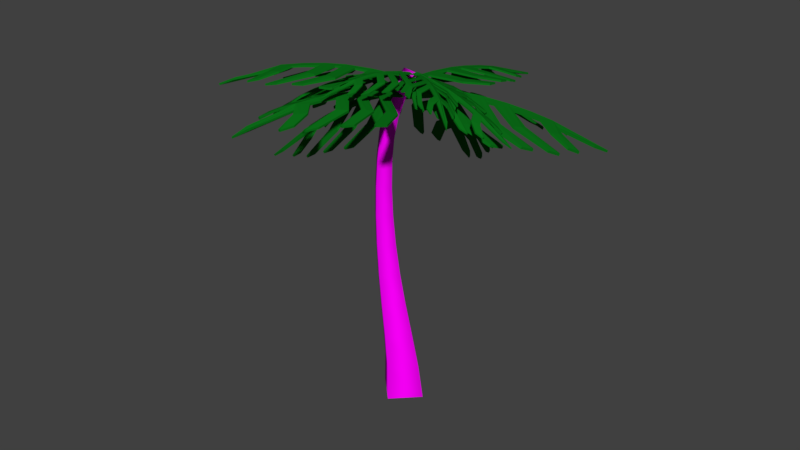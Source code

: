 # Source: Palm_Tree2.blend  (saved by Blender 2.78.0; exported with 4.5.12 LTS)
import bpy
from mathutils import Matrix  # noqa: F401  (used for matrix-valued properties, if any)

bpy.ops.wm.read_factory_settings(use_empty=True)
scene = bpy.context.scene
scene.name = 'Scene'

# ---- collections
col_collection_1 = bpy.data.collections.new('Collection 1'); scene.collection.children.link(col_collection_1)

# ---- images (referenced by path relative to the original .blend; pixels are not part of the script)
import os
ASSET_DIR = os.environ.get("B2B_ASSET_DIR", "")  # directory of the original .blend (textures are referenced by path, not embedded)
HERE = os.path.dirname(os.path.abspath(__file__))  # packed textures are extracted next to this script under _unpacked/

def load_image(name, relpath, width, height, colorspace="sRGB"):
    """Load a texture the original file referenced (path relative to the .blend, or extracted next to this script)."""
    p = next((c for c in (os.path.join(HERE, relpath), os.path.join(ASSET_DIR, relpath)) if relpath and os.path.exists(c)), "")
    if p:
        img = bpy.data.images.load(p, check_existing=True)
        img.name = name
    else:  # same state as the original file: an image datablock whose file is absent (Cycles renders it pink)
        img = bpy.data.images.new(name, width, height)
        img.source = "FILE"
        img.filepath = "//" + (relpath or name)
    img.colorspace_settings.name = colorspace
    return img
img_msyop1k_jpg = load_image('msyOp1k.jpg', 'msyOp1k.jpg', 1024, 1024, 'sRGB')

# ---- materials (node trees are filled in below, after node groups)
mat_fronds = bpy.data.materials.new('Fronds')
mat_fronds.alpha_threshold = 0.0
mat_fronds.roughness = 0.5
mat_palm_wood = bpy.data.materials.new('Palm wood')
mat_palm_wood.alpha_threshold = 0.0
mat_palm_wood.roughness = 0.5

# ---- material node trees
mat_fronds.use_nodes = True; mat_fronds.node_tree.nodes.clear()
_N = mat_fronds.node_tree.nodes; _L = mat_fronds.node_tree.links
n0 = _N.new('ShaderNodeOutputMaterial'); n0.name = 'Material Output'; n0.location = (300, 300)
n1 = _N.new('ShaderNodeBsdfDiffuse'); n1.name = 'Diffuse BSDF'; n1.location = (10, 300)
n1.inputs[0].default_value = (0.00354, 0.1523, 0.009197, 1.0)
_L.new(n1.outputs[0], n0.inputs[0])
n0.is_active_output = True
mat_palm_wood.use_nodes = True; mat_palm_wood.node_tree.nodes.clear()
_N = mat_palm_wood.node_tree.nodes; _L = mat_palm_wood.node_tree.links
n0 = _N.new('ShaderNodeOutputMaterial'); n0.name = 'Material Output'; n0.location = (300, 300)
n1 = _N.new('ShaderNodeBsdfDiffuse'); n1.name = 'Diffuse BSDF'; n1.location = (10, 300)
n2 = _N.new('ShaderNodeTexImage'); n2.name = 'Image Texture'; n2.location = (-180, 300)
n2.width = 140
n2.image = img_msyop1k_jpg
_L.new(n1.outputs[0], n0.inputs[0])
_L.new(n2.outputs[0], n1.inputs[0])
n0.is_active_output = True

# ---- world
world_world = bpy.data.worlds.new('World'); scene.world = world_world
world_world.color = (0.05088, 0.05088, 0.05088)
world_world.use_sun_shadow = False
world_world.sun_shadow_jitter_overblur = 0.0
world_world.cycles.sampling_method = 'MANUAL'

# ---- meshes
me_cube_019 = bpy.data.meshes.new('Cube.019')
me_cube_019.from_pydata([(-1.933, -1.603, -0.5323), (-3.375, -2.274, -0.9415), (-3.447, -1.283, -0.5551), (-5.124, -1.747, -1.12), (-4.861, -0.9157, -0.6752), (-6.812, -1.123, -1.422), (-7.07, -0.4682, -0.947), (-7.983, -0.7399, -1.395), (-2.103, -0.2066, -0.1134), (-0.4407, -0.2066, -0.07172), (0.7834, -0.2066, -0.07172), (-3.371, -0.2066, -0.2143), (-5.233, -0.2066, -0.4673), (-1.268, -1.853, -0.5557), (-2.702, -2.524, -0.8923), (-2.774, -1.533, -0.5455), (-4.441, -1.997, -1.027), (-4.18, -1.166, -0.6274), (-6.12, -1.373, -1.283), (-5.907, -0.2066, -0.5885), (-6.375, -0.7181, -0.8512), (-7.284, -0.9898, -1.236), (-9.086, -0.1054, -1.363), (-7.972, -0.8648, -1.388), (-6.801, -0.5931, -0.9031), (-3.78, -0.08166, -0.2161), (-4.597, -1.041, -0.6499), (-6.802, -1.248, -1.412), (-6.33, -0.08166, -0.6293), (-3.188, -1.408, -0.5484), (-5.113, -1.872, -1.114), (-2.503, -0.08166, -0.09555), (-1.68, -1.728, -0.5378), (-0.8291, -0.08166, -0.02915), (-3.365, -2.399, -0.9397), (-2.772, 0.04329, -0.07175), (-1.101, 0.04329, 0.0116), (0.645, 0.04329, 0.01594), (-4.048, 0.04329, -0.2046), (-5.377, 0.04329, -0.4044), (-1.933, 1.69, -0.5323), (-3.375, 2.361, -0.9415), (-3.447, 1.37, -0.5551), (-5.124, 1.833, -1.12), (-4.861, 1.002, -0.6752), (-6.812, 1.21, -1.422), (-6.598, 0.04329, -0.6415), (-7.07, 0.5547, -0.947), (-7.983, 0.8264, -1.395), (-9.946, 0.04329, -1.542), (-2.103, 0.2932, -0.1134), (-0.4407, 0.2932, -0.07172), (0.7834, 0.2932, -0.07172), (-3.371, 0.2932, -0.2143), (-5.233, 0.2932, -0.4673), (-1.268, 1.939, -0.5557), (-2.702, 2.611, -0.8923), (-2.774, 1.62, -0.5455), (-4.441, 2.083, -1.027), (-4.18, 1.252, -0.6274), (-6.12, 1.46, -1.283), (-5.907, 0.2932, -0.5885), (-6.375, 0.8046, -0.8512), (-7.284, 1.076, -1.236), (-9.086, 0.192, -1.363), (-7.972, 0.9514, -1.388), (-6.801, 0.6797, -0.9031), (-3.78, 0.1682, -0.2161), (-4.597, 1.127, -0.6499), (-6.802, 1.335, -1.412), (-6.33, 0.1682, -0.6293), (-3.188, 1.495, -0.5484), (-5.113, 1.958, -1.114), (-2.503, 0.1682, -0.09555), (-1.68, 1.814, -0.5378), (-0.8291, 0.1682, -0.02915), (-3.365, 2.486, -0.9397), (-1.069, 0.04329, -0.0837), (0.677, 0.04329, -0.07936), (-2.74, 0.04329, -0.1671), (-4.016, 0.04329, -0.2999), (-5.345, 0.04329, -0.4997), (-1.901, -1.603, -0.6276), (-3.343, -2.274, -1.037), (-3.415, -1.283, -0.6504), (-5.092, -1.747, -1.215), (-4.829, -0.9157, -0.7705), (-6.78, -1.123, -1.517), (-6.566, 0.04329, -0.7368), (-7.038, -0.4682, -1.042), (-7.951, -0.7399, -1.49), (-9.914, 0.04329, -1.637), (-0.4087, -0.2066, -0.167), (0.8154, -0.2066, -0.167), (-2.071, -0.2066, -0.2087), (-3.339, -0.2066, -0.3096), (-5.201, -0.2066, -0.5626), (-1.236, -1.853, -0.651), (-2.67, -2.524, -0.9876), (-2.742, -1.533, -0.6408), (-4.409, -1.997, -1.122), (-4.148, -1.166, -0.7227), (-6.088, -1.373, -1.378), (-5.874, -0.2066, -0.6838), (-6.343, -0.7181, -0.9465), (-7.252, -0.9898, -1.331), (-9.054, -0.1054, -1.458), (-5.081, -1.872, -1.209), (-3.156, -1.408, -0.6438), (-0.797, -0.08166, -0.1245), (-4.565, -1.041, -0.7452), (-3.748, -0.08166, -0.3114), (-2.471, -0.08166, -0.1909), (-6.77, -1.248, -1.507), (-6.298, -0.08166, -0.7246), (-6.768, -0.5931, -0.9984), (-1.648, -1.728, -0.6331), (-7.94, -0.8648, -1.484), (-3.333, -2.399, -1.035), (-1.901, 1.69, -0.6276), (-3.343, 2.361, -1.037), (-3.415, 1.37, -0.6504), (-5.092, 1.833, -1.215), (-4.829, 1.002, -0.7705), (-6.78, 1.21, -1.517), (-7.038, 0.5547, -1.042), (-7.951, 0.8264, -1.49), (-0.4087, 0.2932, -0.167), (0.8154, 0.2932, -0.167), (-2.071, 0.2932, -0.2087), (-3.339, 0.2932, -0.3096), (-5.201, 0.2932, -0.5626), (-1.236, 1.939, -0.651), (-2.67, 2.611, -0.9876), (-2.742, 1.62, -0.6408), (-4.409, 2.083, -1.122), (-4.148, 1.252, -0.7227), (-6.088, 1.46, -1.378), (-5.874, 0.2932, -0.6838), (-6.343, 0.8046, -0.9465), (-7.252, 1.076, -1.331), (-9.054, 0.192, -1.458), (-5.081, 1.958, -1.209), (-3.156, 1.495, -0.6438), (-0.797, 0.1682, -0.1245), (-4.565, 1.127, -0.7452), (-3.748, 0.1682, -0.3114), (-2.471, 0.1682, -0.1909), (-6.77, 1.335, -1.507), (-6.298, 0.1682, -0.7246), (-6.768, 0.6797, -0.9984), (-1.648, 1.814, -0.6331), (-7.94, 0.9514, -1.484), (-3.333, 2.486, -1.035)], [], [(2, 29, 30, 3), (36, 33, 9, 10, 37), (38, 25, 26, 4), (36, 33, 9, 8, 31, 35), (4, 26, 27, 5), (35, 31, 8, 11, 25, 38), (39, 12, 19, 28, 46), (38, 25, 11, 12, 39), (46, 28, 24, 6), (36, 33, 32, 0), (6, 24, 23, 7), (0, 32, 34, 1), (46, 28, 19, 22, 49), (35, 31, 29, 2), (24, 20, 21, 23), (25, 11, 17, 26), (26, 17, 18, 27), (28, 19, 20, 24), (31, 8, 15, 29), (29, 15, 16, 30), (33, 9, 13, 32), (32, 13, 14, 34), (42, 43, 72, 71), (36, 37, 52, 51, 75), (38, 44, 68, 67), (36, 35, 73, 50, 51, 75), (44, 45, 69, 68), (35, 38, 67, 53, 50, 73), (39, 46, 70, 61, 54), (38, 39, 54, 53, 67), (46, 47, 66, 70), (36, 40, 74, 75), (47, 48, 65, 66), (40, 41, 76, 74), (46, 49, 64, 61, 70), (35, 42, 71, 73), (66, 65, 63, 62), (67, 68, 59, 53), (68, 69, 60, 59), (70, 66, 62, 61), (73, 71, 57, 50), (71, 72, 58, 57), (75, 74, 55, 51), (74, 76, 56, 55), (84, 85, 107, 108), (77, 78, 93, 92, 109), (80, 86, 110, 111), (77, 79, 112, 94, 92, 109), (86, 87, 113, 110), (79, 80, 111, 95, 94, 112), (81, 88, 114, 103, 96), (80, 81, 96, 95, 111), (88, 89, 115, 114), (77, 82, 116, 109), (89, 90, 117, 115), (82, 83, 118, 116), (88, 91, 106, 103, 114), (79, 84, 108, 112), (115, 117, 105, 104), (111, 110, 101, 95), (110, 113, 102, 101), (114, 115, 104, 103), (112, 108, 99, 94), (108, 107, 100, 99), (109, 116, 97, 92), (116, 118, 98, 97), (121, 143, 142, 122), (77, 144, 127, 128, 78), (80, 146, 145, 123), (77, 144, 127, 129, 147, 79), (123, 145, 148, 124), (79, 147, 129, 130, 146, 80), (81, 131, 138, 149, 88), (80, 146, 130, 131, 81), (88, 149, 150, 125), (77, 144, 151, 119), (125, 150, 152, 126), (119, 151, 153, 120), (88, 149, 138, 141, 91), (79, 147, 143, 121), (150, 139, 140, 152), (146, 130, 136, 145), (145, 136, 137, 148), (149, 138, 139, 150), (147, 129, 134, 143), (143, 134, 135, 142), (144, 127, 132, 151), (151, 132, 133, 153), (51, 55, 132, 127), (18, 17, 101, 102), (55, 56, 133, 132), (19, 12, 96, 103), (50, 57, 134, 129), (20, 19, 103, 104), (57, 58, 135, 134), (21, 20, 104, 105), (69, 45, 124, 148), (53, 59, 136, 130), (22, 19, 103, 106), (59, 60, 137, 136), (3, 30, 107, 85), (30, 16, 100, 107), (54, 61, 138, 131), (61, 62, 139, 138), (37, 10, 93, 78), (36, 0, 82, 77), (62, 63, 140, 139), (0, 1, 83, 82), (61, 64, 141, 138), (35, 2, 84, 79), (72, 43, 122, 142), (58, 72, 142, 135), (2, 3, 85, 84), (1, 34, 118, 83), (38, 4, 86, 80), (52, 37, 78, 128), (27, 18, 102, 113), (4, 5, 87, 86), (40, 36, 77, 119), (46, 6, 89, 88), (41, 40, 119, 120), (6, 7, 90, 89), (76, 41, 120, 153), (42, 35, 79, 121), (60, 69, 148, 137), (43, 42, 121, 122), (23, 21, 105, 117), (10, 9, 92, 93), (44, 38, 80, 123), (34, 14, 98, 118), (8, 9, 92, 94), (45, 44, 123, 124), (49, 22, 106, 91), (11, 8, 94, 95), (47, 46, 88, 125), (7, 23, 117, 90), (12, 11, 95, 96), (48, 47, 125, 126), (13, 9, 92, 97), (63, 65, 152, 140), (51, 52, 128, 127), (14, 13, 97, 98), (56, 76, 153, 133), (51, 50, 129, 127), (15, 8, 94, 99), (64, 49, 91, 141), (50, 53, 130, 129), (16, 15, 99, 100), (65, 48, 126, 152), (53, 54, 131, 130), (5, 27, 113, 87), (17, 11, 95, 101)])
me_cube_019.materials.append(mat_fronds)
me_cube_019.use_remesh_preserve_volume = False
me_cube_019.use_remesh_preserve_attributes = False
me_cube_019.use_mirror_vertex_groups = False
me_cube_019.update()
me_cube_018 = bpy.data.meshes.new('Cube.018')
me_cube_018.from_pydata([(-1.933, -1.603, -0.5323), (-3.375, -2.274, -0.9415), (-3.447, -1.283, -0.5551), (-5.124, -1.747, -1.12), (-4.861, -0.9157, -0.6752), (-6.812, -1.123, -1.422), (-7.07, -0.4682, -0.947), (-7.983, -0.7399, -1.395), (-2.103, -0.2066, -0.1134), (-0.4407, -0.2066, -0.07172), (0.7834, -0.2066, -0.07172), (-3.371, -0.2066, -0.2143), (-5.233, -0.2066, -0.4673), (-1.268, -1.853, -0.5557), (-2.702, -2.524, -0.8923), (-2.774, -1.533, -0.5455), (-4.441, -1.997, -1.027), (-4.18, -1.166, -0.6274), (-6.12, -1.373, -1.283), (-5.907, -0.2066, -0.5885), (-6.375, -0.7181, -0.8512), (-7.284, -0.9898, -1.236), (-9.086, -0.1054, -1.363), (-7.972, -0.8648, -1.388), (-6.801, -0.5931, -0.9031), (-3.78, -0.08166, -0.2161), (-4.597, -1.041, -0.6499), (-6.802, -1.248, -1.412), (-6.33, -0.08166, -0.6293), (-3.188, -1.408, -0.5484), (-5.113, -1.872, -1.114), (-2.503, -0.08166, -0.09555), (-1.68, -1.728, -0.5378), (-0.8291, -0.08166, -0.02915), (-3.365, -2.399, -0.9397), (-2.772, 0.04329, -0.07175), (-1.101, 0.04329, 0.0116), (0.645, 0.04329, 0.01594), (-4.048, 0.04329, -0.2046), (-5.377, 0.04329, -0.4044), (-1.933, 1.69, -0.5323), (-3.375, 2.361, -0.9415), (-3.447, 1.37, -0.5551), (-5.124, 1.833, -1.12), (-4.861, 1.002, -0.6752), (-6.812, 1.21, -1.422), (-6.598, 0.04329, -0.6415), (-7.07, 0.5547, -0.947), (-7.983, 0.8264, -1.395), (-9.946, 0.04329, -1.542), (-2.103, 0.2932, -0.1134), (-0.4407, 0.2932, -0.07172), (0.7834, 0.2932, -0.07172), (-3.371, 0.2932, -0.2143), (-5.233, 0.2932, -0.4673), (-1.268, 1.939, -0.5557), (-2.702, 2.611, -0.8923), (-2.774, 1.62, -0.5455), (-4.441, 2.083, -1.027), (-4.18, 1.252, -0.6274), (-6.12, 1.46, -1.283), (-5.907, 0.2932, -0.5885), (-6.375, 0.8046, -0.8512), (-7.284, 1.076, -1.236), (-9.086, 0.192, -1.363), (-7.972, 0.9514, -1.388), (-6.801, 0.6797, -0.9031), (-3.78, 0.1682, -0.2161), (-4.597, 1.127, -0.6499), (-6.802, 1.335, -1.412), (-6.33, 0.1682, -0.6293), (-3.188, 1.495, -0.5484), (-5.113, 1.958, -1.114), (-2.503, 0.1682, -0.09555), (-1.68, 1.814, -0.5378), (-0.8291, 0.1682, -0.02915), (-3.365, 2.486, -0.9397), (-1.069, 0.04329, -0.0837), (0.677, 0.04329, -0.07936), (-2.74, 0.04329, -0.1671), (-4.016, 0.04329, -0.2999), (-5.345, 0.04329, -0.4997), (-1.901, -1.603, -0.6276), (-3.343, -2.274, -1.037), (-3.415, -1.283, -0.6504), (-5.092, -1.747, -1.215), (-4.829, -0.9157, -0.7705), (-6.78, -1.123, -1.517), (-6.566, 0.04329, -0.7368), (-7.038, -0.4682, -1.042), (-7.951, -0.7399, -1.49), (-9.914, 0.04329, -1.637), (-0.4087, -0.2066, -0.167), (0.8154, -0.2066, -0.167), (-2.071, -0.2066, -0.2087), (-3.339, -0.2066, -0.3096), (-5.201, -0.2066, -0.5626), (-1.236, -1.853, -0.651), (-2.67, -2.524, -0.9876), (-2.742, -1.533, -0.6408), (-4.409, -1.997, -1.122), (-4.148, -1.166, -0.7227), (-6.088, -1.373, -1.378), (-5.874, -0.2066, -0.6838), (-6.343, -0.7181, -0.9465), (-7.252, -0.9898, -1.331), (-9.054, -0.1054, -1.458), (-5.081, -1.872, -1.209), (-3.156, -1.408, -0.6438), (-0.797, -0.08166, -0.1245), (-4.565, -1.041, -0.7452), (-3.748, -0.08166, -0.3114), (-2.471, -0.08166, -0.1909), (-6.77, -1.248, -1.507), (-6.298, -0.08166, -0.7246), (-6.768, -0.5931, -0.9984), (-1.648, -1.728, -0.6331), (-7.94, -0.8648, -1.484), (-3.333, -2.399, -1.035), (-1.901, 1.69, -0.6276), (-3.343, 2.361, -1.037), (-3.415, 1.37, -0.6504), (-5.092, 1.833, -1.215), (-4.829, 1.002, -0.7705), (-6.78, 1.21, -1.517), (-7.038, 0.5547, -1.042), (-7.951, 0.8264, -1.49), (-0.4087, 0.2932, -0.167), (0.8154, 0.2932, -0.167), (-2.071, 0.2932, -0.2087), (-3.339, 0.2932, -0.3096), (-5.201, 0.2932, -0.5626), (-1.236, 1.939, -0.651), (-2.67, 2.611, -0.9876), (-2.742, 1.62, -0.6408), (-4.409, 2.083, -1.122), (-4.148, 1.252, -0.7227), (-6.088, 1.46, -1.378), (-5.874, 0.2932, -0.6838), (-6.343, 0.8046, -0.9465), (-7.252, 1.076, -1.331), (-9.054, 0.192, -1.458), (-5.081, 1.958, -1.209), (-3.156, 1.495, -0.6438), (-0.797, 0.1682, -0.1245), (-4.565, 1.127, -0.7452), (-3.748, 0.1682, -0.3114), (-2.471, 0.1682, -0.1909), (-6.77, 1.335, -1.507), (-6.298, 0.1682, -0.7246), (-6.768, 0.6797, -0.9984), (-1.648, 1.814, -0.6331), (-7.94, 0.9514, -1.484), (-3.333, 2.486, -1.035)], [], [(2, 29, 30, 3), (36, 33, 9, 10, 37), (38, 25, 26, 4), (36, 33, 9, 8, 31, 35), (4, 26, 27, 5), (35, 31, 8, 11, 25, 38), (39, 12, 19, 28, 46), (38, 25, 11, 12, 39), (46, 28, 24, 6), (36, 33, 32, 0), (6, 24, 23, 7), (0, 32, 34, 1), (46, 28, 19, 22, 49), (35, 31, 29, 2), (24, 20, 21, 23), (25, 11, 17, 26), (26, 17, 18, 27), (28, 19, 20, 24), (31, 8, 15, 29), (29, 15, 16, 30), (33, 9, 13, 32), (32, 13, 14, 34), (42, 43, 72, 71), (36, 37, 52, 51, 75), (38, 44, 68, 67), (36, 35, 73, 50, 51, 75), (44, 45, 69, 68), (35, 38, 67, 53, 50, 73), (39, 46, 70, 61, 54), (38, 39, 54, 53, 67), (46, 47, 66, 70), (36, 40, 74, 75), (47, 48, 65, 66), (40, 41, 76, 74), (46, 49, 64, 61, 70), (35, 42, 71, 73), (66, 65, 63, 62), (67, 68, 59, 53), (68, 69, 60, 59), (70, 66, 62, 61), (73, 71, 57, 50), (71, 72, 58, 57), (75, 74, 55, 51), (74, 76, 56, 55), (84, 85, 107, 108), (77, 78, 93, 92, 109), (80, 86, 110, 111), (77, 79, 112, 94, 92, 109), (86, 87, 113, 110), (79, 80, 111, 95, 94, 112), (81, 88, 114, 103, 96), (80, 81, 96, 95, 111), (88, 89, 115, 114), (77, 82, 116, 109), (89, 90, 117, 115), (82, 83, 118, 116), (88, 91, 106, 103, 114), (79, 84, 108, 112), (115, 117, 105, 104), (111, 110, 101, 95), (110, 113, 102, 101), (114, 115, 104, 103), (112, 108, 99, 94), (108, 107, 100, 99), (109, 116, 97, 92), (116, 118, 98, 97), (121, 143, 142, 122), (77, 144, 127, 128, 78), (80, 146, 145, 123), (77, 144, 127, 129, 147, 79), (123, 145, 148, 124), (79, 147, 129, 130, 146, 80), (81, 131, 138, 149, 88), (80, 146, 130, 131, 81), (88, 149, 150, 125), (77, 144, 151, 119), (125, 150, 152, 126), (119, 151, 153, 120), (88, 149, 138, 141, 91), (79, 147, 143, 121), (150, 139, 140, 152), (146, 130, 136, 145), (145, 136, 137, 148), (149, 138, 139, 150), (147, 129, 134, 143), (143, 134, 135, 142), (144, 127, 132, 151), (151, 132, 133, 153), (51, 55, 132, 127), (18, 17, 101, 102), (55, 56, 133, 132), (19, 12, 96, 103), (50, 57, 134, 129), (20, 19, 103, 104), (57, 58, 135, 134), (21, 20, 104, 105), (69, 45, 124, 148), (53, 59, 136, 130), (22, 19, 103, 106), (59, 60, 137, 136), (3, 30, 107, 85), (30, 16, 100, 107), (54, 61, 138, 131), (61, 62, 139, 138), (37, 10, 93, 78), (36, 0, 82, 77), (62, 63, 140, 139), (0, 1, 83, 82), (61, 64, 141, 138), (35, 2, 84, 79), (72, 43, 122, 142), (58, 72, 142, 135), (2, 3, 85, 84), (1, 34, 118, 83), (38, 4, 86, 80), (52, 37, 78, 128), (27, 18, 102, 113), (4, 5, 87, 86), (40, 36, 77, 119), (46, 6, 89, 88), (41, 40, 119, 120), (6, 7, 90, 89), (76, 41, 120, 153), (42, 35, 79, 121), (60, 69, 148, 137), (43, 42, 121, 122), (23, 21, 105, 117), (10, 9, 92, 93), (44, 38, 80, 123), (34, 14, 98, 118), (8, 9, 92, 94), (45, 44, 123, 124), (49, 22, 106, 91), (11, 8, 94, 95), (47, 46, 88, 125), (7, 23, 117, 90), (12, 11, 95, 96), (48, 47, 125, 126), (13, 9, 92, 97), (63, 65, 152, 140), (51, 52, 128, 127), (14, 13, 97, 98), (56, 76, 153, 133), (51, 50, 129, 127), (15, 8, 94, 99), (64, 49, 91, 141), (50, 53, 130, 129), (16, 15, 99, 100), (65, 48, 126, 152), (53, 54, 131, 130), (5, 27, 113, 87), (17, 11, 95, 101)])
me_cube_018.materials.append(mat_fronds)
me_cube_018.use_remesh_preserve_volume = False
me_cube_018.use_remesh_preserve_attributes = False
me_cube_018.use_mirror_vertex_groups = False
me_cube_018.update()
me_cube_017 = bpy.data.meshes.new('Cube.017')
me_cube_017.from_pydata([(-1.933, -1.603, -0.5323), (-3.398, -2.274, -0.9645), (-3.461, -1.283, -0.5698), (-5.269, -1.756, -1.198), (-4.951, -0.9196, -0.7311), (-7.157, -1.144, -1.607), (-7.422, -0.49, -1.133), (-8.496, -0.7606, -1.725), (-2.103, -0.2066, -0.1134), (-0.4407, -0.2066, -0.07172), (0.7834, -0.2066, -0.07172), (-3.375, -0.2064, -0.2191), (-5.334, -0.2114, -0.5283), (-1.268, -1.853, -0.5557), (-2.709, -2.524, -0.899), (-2.776, -1.533, -0.5479), (-4.526, -2.0, -1.08), (-4.224, -1.166, -0.6632), (-6.377, -1.39, -1.413), (-6.08, -0.2174, -0.6797), (-6.633, -0.7351, -0.9819), (-7.697, -1.013, -1.468), (-9.747, -0.1128, -1.89), (-8.49, -0.8857, -1.722), (-7.116, -0.6134, -1.066), (-3.792, -0.08122, -0.2289), (-4.667, -1.043, -0.6978), (-7.15, -1.27, -1.599), (-6.552, -0.09624, -0.7431), (-3.197, -1.408, -0.5573), (-5.261, -1.881, -1.193), (-2.503, -0.08166, -0.09555), (-1.68, -1.728, -0.5378), (-0.8291, -0.08166, -0.02915), (-3.389, -2.399, -0.9633), (-2.772, 0.04329, -0.07175), (-1.101, 0.04329, 0.0116), (0.645, 0.04329, 0.01594), (-4.067, 0.04393, -0.2241), (-5.483, 0.03809, -0.468), (-1.933, 1.69, -0.5323), (-3.375, 2.361, -0.9419), (-3.449, 1.37, -0.5576), (-5.189, 1.831, -1.161), (-4.918, 1.001, -0.7152), (-7.053, 1.194, -1.545), (-6.853, 0.02652, -0.7712), (-7.38, 0.5348, -1.108), (-8.406, 0.8073, -1.656), (-10.71, 0.06928, -2.33), (-2.103, 0.2932, -0.1134), (-0.4407, 0.2932, -0.07172), (0.7834, 0.2932, -0.07172), (-3.374, 0.2933, -0.2175), (-5.324, 0.2891, -0.5239), (-1.268, 1.939, -0.5557), (-2.702, 2.611, -0.8923), (-2.774, 1.62, -0.5455), (-4.466, 2.083, -1.049), (-4.199, 1.253, -0.6469), (-6.278, 1.449, -1.362), (-6.067, 0.2832, -0.6734), (-6.582, 0.7908, -0.9551), (-7.599, 1.057, -1.404), (-9.728, 0.1842, -1.872), (-8.387, 0.9323, -1.643), (-7.067, 0.662, -1.038), (-3.791, 0.1686, -0.2275), (-4.637, 1.127, -0.6816), (-7.036, 1.32, -1.532), (-6.545, 0.1541, -0.7392), (-3.188, 1.495, -0.5487), (-5.175, 1.956, -1.154), (-2.503, 0.1682, -0.09555), (-1.68, 1.814, -0.5378), (-0.8291, 0.1682, -0.02915), (-3.365, 2.486, -0.9399), (-1.069, 0.04329, -0.0837), (0.677, 0.04329, -0.07937), (-2.74, 0.04329, -0.1671), (-4.035, 0.04392, -0.3197), (-5.452, 0.03792, -0.5629), (-1.901, -1.603, -0.6276), (-3.367, -2.274, -1.06), (-3.429, -1.283, -0.6653), (-5.236, -1.756, -1.292), (-4.919, -0.9197, -0.826), (-7.119, -1.144, -1.7), (-6.82, 0.02647, -0.8657), (-7.387, -0.4898, -1.227), (-8.454, -0.7596, -1.817), (-10.65, 0.07169, -2.42), (-0.4087, -0.2066, -0.167), (0.8154, -0.2066, -0.167), (-2.071, -0.2066, -0.2087), (-3.343, -0.2064, -0.3145), (-5.302, -0.2115, -0.6233), (-1.236, -1.853, -0.651), (-2.677, -2.524, -0.9943), (-2.744, -1.533, -0.6433), (-4.494, -2.001, -1.175), (-4.192, -1.166, -0.7584), (-6.341, -1.39, -1.506), (-6.048, -0.2176, -0.7744), (-6.6, -0.7351, -1.076), (-7.66, -1.012, -1.561), (-9.701, -0.1111, -1.982), (-5.228, -1.881, -1.287), (-3.165, -1.408, -0.6527), (-0.797, -0.08166, -0.1245), (-4.636, -1.043, -0.7928), (-3.76, -0.08121, -0.3244), (-2.471, -0.08166, -0.1909), (-7.113, -1.269, -1.692), (-6.52, -0.09633, -0.8376), (-7.082, -0.6133, -1.16), (-1.648, -1.728, -0.6331), (-8.449, -0.8848, -1.814), (-3.357, -2.399, -1.059), (-1.901, 1.69, -0.6276), (-3.343, 2.361, -1.037), (-3.417, 1.37, -0.6528), (-5.155, 1.831, -1.255), (-4.886, 1.001, -0.81), (-7.013, 1.195, -1.637), (-7.344, 0.5351, -1.201), (-8.362, 0.8082, -1.746), (-0.4087, 0.2932, -0.167), (0.8154, 0.2932, -0.167), (-2.071, 0.2932, -0.2087), (-3.342, 0.2933, -0.3129), (-5.293, 0.289, -0.6187), (-1.236, 1.939, -0.651), (-2.67, 2.611, -0.9876), (-2.742, 1.62, -0.6408), (-4.433, 2.083, -1.143), (-4.167, 1.253, -0.7419), (-6.241, 1.45, -1.455), (-6.035, 0.2831, -0.7679), (-6.548, 0.7909, -1.049), (-7.559, 1.058, -1.496), (-9.681, 0.1858, -1.963), (-5.141, 1.956, -1.248), (-3.156, 1.495, -0.644), (-0.797, 0.1682, -0.1245), (-4.604, 1.127, -0.7764), (-3.759, 0.1686, -0.323), (-2.471, 0.1682, -0.1909), (-6.997, 1.32, -1.623), (-6.512, 0.154, -0.8336), (-7.032, 0.6622, -1.132), (-1.648, 1.814, -0.6331), (-8.343, 0.9332, -1.733), (-3.333, 2.486, -1.035)], [], [(2, 29, 30, 3), (36, 33, 9, 10, 37), (38, 25, 26, 4), (36, 33, 9, 8, 31, 35), (4, 26, 27, 5), (35, 31, 8, 11, 25, 38), (39, 12, 19, 28, 46), (38, 25, 11, 12, 39), (46, 28, 24, 6), (36, 33, 32, 0), (6, 24, 23, 7), (0, 32, 34, 1), (46, 28, 19, 22, 49), (35, 31, 29, 2), (24, 20, 21, 23), (25, 11, 17, 26), (26, 17, 18, 27), (28, 19, 20, 24), (31, 8, 15, 29), (29, 15, 16, 30), (33, 9, 13, 32), (32, 13, 14, 34), (42, 43, 72, 71), (36, 37, 52, 51, 75), (38, 44, 68, 67), (36, 35, 73, 50, 51, 75), (44, 45, 69, 68), (35, 38, 67, 53, 50, 73), (39, 46, 70, 61, 54), (38, 39, 54, 53, 67), (46, 47, 66, 70), (36, 40, 74, 75), (47, 48, 65, 66), (40, 41, 76, 74), (46, 49, 64, 61, 70), (35, 42, 71, 73), (66, 65, 63, 62), (67, 68, 59, 53), (68, 69, 60, 59), (70, 66, 62, 61), (73, 71, 57, 50), (71, 72, 58, 57), (75, 74, 55, 51), (74, 76, 56, 55), (84, 85, 107, 108), (77, 78, 93, 92, 109), (80, 86, 110, 111), (77, 79, 112, 94, 92, 109), (86, 87, 113, 110), (79, 80, 111, 95, 94, 112), (81, 88, 114, 103, 96), (80, 81, 96, 95, 111), (88, 89, 115, 114), (77, 82, 116, 109), (89, 90, 117, 115), (82, 83, 118, 116), (88, 91, 106, 103, 114), (79, 84, 108, 112), (115, 117, 105, 104), (111, 110, 101, 95), (110, 113, 102, 101), (114, 115, 104, 103), (112, 108, 99, 94), (108, 107, 100, 99), (109, 116, 97, 92), (116, 118, 98, 97), (121, 143, 142, 122), (77, 144, 127, 128, 78), (80, 146, 145, 123), (77, 144, 127, 129, 147, 79), (123, 145, 148, 124), (79, 147, 129, 130, 146, 80), (81, 131, 138, 149, 88), (80, 146, 130, 131, 81), (88, 149, 150, 125), (77, 144, 151, 119), (125, 150, 152, 126), (119, 151, 153, 120), (88, 149, 138, 141, 91), (79, 147, 143, 121), (150, 139, 140, 152), (146, 130, 136, 145), (145, 136, 137, 148), (149, 138, 139, 150), (147, 129, 134, 143), (143, 134, 135, 142), (144, 127, 132, 151), (151, 132, 133, 153), (51, 55, 132, 127), (18, 17, 101, 102), (55, 56, 133, 132), (19, 12, 96, 103), (50, 57, 134, 129), (20, 19, 103, 104), (57, 58, 135, 134), (21, 20, 104, 105), (69, 45, 124, 148), (53, 59, 136, 130), (22, 19, 103, 106), (59, 60, 137, 136), (3, 30, 107, 85), (30, 16, 100, 107), (54, 61, 138, 131), (61, 62, 139, 138), (37, 10, 93, 78), (36, 0, 82, 77), (62, 63, 140, 139), (0, 1, 83, 82), (61, 64, 141, 138), (35, 2, 84, 79), (72, 43, 122, 142), (58, 72, 142, 135), (2, 3, 85, 84), (1, 34, 118, 83), (38, 4, 86, 80), (52, 37, 78, 128), (27, 18, 102, 113), (4, 5, 87, 86), (40, 36, 77, 119), (46, 6, 89, 88), (41, 40, 119, 120), (6, 7, 90, 89), (76, 41, 120, 153), (42, 35, 79, 121), (60, 69, 148, 137), (43, 42, 121, 122), (23, 21, 105, 117), (10, 9, 92, 93), (44, 38, 80, 123), (34, 14, 98, 118), (8, 9, 92, 94), (45, 44, 123, 124), (49, 22, 106, 91), (11, 8, 94, 95), (47, 46, 88, 125), (7, 23, 117, 90), (12, 11, 95, 96), (48, 47, 125, 126), (13, 9, 92, 97), (63, 65, 152, 140), (51, 52, 128, 127), (14, 13, 97, 98), (56, 76, 153, 133), (51, 50, 129, 127), (15, 8, 94, 99), (64, 49, 91, 141), (50, 53, 130, 129), (16, 15, 99, 100), (65, 48, 126, 152), (53, 54, 131, 130), (5, 27, 113, 87), (17, 11, 95, 101)])
me_cube_017.materials.append(mat_fronds)
me_cube_017.use_remesh_preserve_volume = False
me_cube_017.use_remesh_preserve_attributes = False
me_cube_017.use_mirror_vertex_groups = False
me_cube_017.update()
me_cube_016 = bpy.data.meshes.new('Cube.016')
me_cube_016.from_pydata([(-1.933, -1.603, -0.5323), (-3.398, -2.274, -0.9645), (-3.461, -1.283, -0.5698), (-5.269, -1.756, -1.198), (-4.951, -0.9196, -0.7311), (-7.157, -1.144, -1.607), (-7.422, -0.49, -1.133), (-8.496, -0.7606, -1.725), (-2.103, -0.2066, -0.1134), (-0.4407, -0.2066, -0.07172), (0.7834, -0.2066, -0.07172), (-3.375, -0.2064, -0.2191), (-5.334, -0.2114, -0.5283), (-1.268, -1.853, -0.5557), (-2.709, -2.524, -0.899), (-2.776, -1.533, -0.5479), (-4.526, -2.0, -1.08), (-4.224, -1.166, -0.6632), (-6.377, -1.39, -1.413), (-6.08, -0.2174, -0.6797), (-6.633, -0.7351, -0.9819), (-7.697, -1.013, -1.468), (-9.747, -0.1128, -1.89), (-8.49, -0.8857, -1.722), (-7.116, -0.6134, -1.066), (-3.792, -0.08122, -0.2289), (-4.667, -1.043, -0.6978), (-7.15, -1.27, -1.599), (-6.552, -0.09624, -0.7431), (-3.197, -1.408, -0.5573), (-5.261, -1.881, -1.193), (-2.503, -0.08166, -0.09555), (-1.68, -1.728, -0.5378), (-0.8291, -0.08166, -0.02915), (-3.389, -2.399, -0.9633), (-2.772, 0.04329, -0.07175), (-1.101, 0.04329, 0.0116), (0.645, 0.04329, 0.01594), (-4.067, 0.04393, -0.2241), (-5.483, 0.03809, -0.468), (-1.933, 1.69, -0.5323), (-3.375, 2.361, -0.9419), (-3.449, 1.37, -0.5576), (-5.189, 1.831, -1.161), (-4.918, 1.001, -0.7152), (-7.053, 1.194, -1.545), (-6.853, 0.02652, -0.7712), (-7.38, 0.5348, -1.108), (-8.406, 0.8073, -1.656), (-10.71, 0.06928, -2.33), (-2.103, 0.2932, -0.1134), (-0.4407, 0.2932, -0.07172), (0.7834, 0.2932, -0.07172), (-3.374, 0.2933, -0.2175), (-5.324, 0.2891, -0.5239), (-1.268, 1.939, -0.5557), (-2.702, 2.611, -0.8923), (-2.774, 1.62, -0.5455), (-4.466, 2.083, -1.049), (-4.199, 1.253, -0.6469), (-6.278, 1.449, -1.362), (-6.067, 0.2832, -0.6734), (-6.582, 0.7908, -0.9551), (-7.599, 1.057, -1.404), (-9.728, 0.1842, -1.872), (-8.387, 0.9323, -1.643), (-7.067, 0.662, -1.038), (-3.791, 0.1686, -0.2275), (-4.637, 1.127, -0.6816), (-7.036, 1.32, -1.532), (-6.545, 0.1541, -0.7392), (-3.188, 1.495, -0.5487), (-5.175, 1.956, -1.154), (-2.503, 0.1682, -0.09555), (-1.68, 1.814, -0.5378), (-0.8291, 0.1682, -0.02915), (-3.365, 2.486, -0.9399), (-1.069, 0.04329, -0.0837), (0.677, 0.04329, -0.07937), (-2.74, 0.04329, -0.1671), (-4.035, 0.04392, -0.3197), (-5.452, 0.03792, -0.5629), (-1.901, -1.603, -0.6276), (-3.367, -2.274, -1.06), (-3.429, -1.283, -0.6653), (-5.236, -1.756, -1.292), (-4.919, -0.9197, -0.826), (-7.119, -1.144, -1.7), (-6.82, 0.02647, -0.8657), (-7.387, -0.4898, -1.227), (-8.454, -0.7596, -1.817), (-10.65, 0.07169, -2.42), (-0.4087, -0.2066, -0.167), (0.8154, -0.2066, -0.167), (-2.071, -0.2066, -0.2087), (-3.343, -0.2064, -0.3145), (-5.302, -0.2115, -0.6233), (-1.236, -1.853, -0.651), (-2.677, -2.524, -0.9943), (-2.744, -1.533, -0.6433), (-4.494, -2.001, -1.175), (-4.192, -1.166, -0.7584), (-6.341, -1.39, -1.506), (-6.048, -0.2176, -0.7744), (-6.6, -0.7351, -1.076), (-7.66, -1.012, -1.561), (-9.701, -0.1111, -1.982), (-5.228, -1.881, -1.287), (-3.165, -1.408, -0.6527), (-0.797, -0.08166, -0.1245), (-4.636, -1.043, -0.7928), (-3.76, -0.08121, -0.3244), (-2.471, -0.08166, -0.1909), (-7.113, -1.269, -1.692), (-6.52, -0.09633, -0.8376), (-7.082, -0.6133, -1.16), (-1.648, -1.728, -0.6331), (-8.449, -0.8848, -1.814), (-3.357, -2.399, -1.059), (-1.901, 1.69, -0.6276), (-3.343, 2.361, -1.037), (-3.417, 1.37, -0.6528), (-5.155, 1.831, -1.255), (-4.886, 1.001, -0.81), (-7.013, 1.195, -1.637), (-7.344, 0.5351, -1.201), (-8.362, 0.8082, -1.746), (-0.4087, 0.2932, -0.167), (0.8154, 0.2932, -0.167), (-2.071, 0.2932, -0.2087), (-3.342, 0.2933, -0.3129), (-5.293, 0.289, -0.6187), (-1.236, 1.939, -0.651), (-2.67, 2.611, -0.9876), (-2.742, 1.62, -0.6408), (-4.433, 2.083, -1.143), (-4.167, 1.253, -0.7419), (-6.241, 1.45, -1.455), (-6.035, 0.2831, -0.7679), (-6.548, 0.7909, -1.049), (-7.559, 1.058, -1.496), (-9.681, 0.1858, -1.963), (-5.141, 1.956, -1.248), (-3.156, 1.495, -0.644), (-0.797, 0.1682, -0.1245), (-4.604, 1.127, -0.7764), (-3.759, 0.1686, -0.323), (-2.471, 0.1682, -0.1909), (-6.997, 1.32, -1.623), (-6.512, 0.154, -0.8336), (-7.032, 0.6622, -1.132), (-1.648, 1.814, -0.6331), (-8.343, 0.9332, -1.733), (-3.333, 2.486, -1.035)], [], [(2, 29, 30, 3), (36, 33, 9, 10, 37), (38, 25, 26, 4), (36, 33, 9, 8, 31, 35), (4, 26, 27, 5), (35, 31, 8, 11, 25, 38), (39, 12, 19, 28, 46), (38, 25, 11, 12, 39), (46, 28, 24, 6), (36, 33, 32, 0), (6, 24, 23, 7), (0, 32, 34, 1), (46, 28, 19, 22, 49), (35, 31, 29, 2), (24, 20, 21, 23), (25, 11, 17, 26), (26, 17, 18, 27), (28, 19, 20, 24), (31, 8, 15, 29), (29, 15, 16, 30), (33, 9, 13, 32), (32, 13, 14, 34), (42, 43, 72, 71), (36, 37, 52, 51, 75), (38, 44, 68, 67), (36, 35, 73, 50, 51, 75), (44, 45, 69, 68), (35, 38, 67, 53, 50, 73), (39, 46, 70, 61, 54), (38, 39, 54, 53, 67), (46, 47, 66, 70), (36, 40, 74, 75), (47, 48, 65, 66), (40, 41, 76, 74), (46, 49, 64, 61, 70), (35, 42, 71, 73), (66, 65, 63, 62), (67, 68, 59, 53), (68, 69, 60, 59), (70, 66, 62, 61), (73, 71, 57, 50), (71, 72, 58, 57), (75, 74, 55, 51), (74, 76, 56, 55), (84, 85, 107, 108), (77, 78, 93, 92, 109), (80, 86, 110, 111), (77, 79, 112, 94, 92, 109), (86, 87, 113, 110), (79, 80, 111, 95, 94, 112), (81, 88, 114, 103, 96), (80, 81, 96, 95, 111), (88, 89, 115, 114), (77, 82, 116, 109), (89, 90, 117, 115), (82, 83, 118, 116), (88, 91, 106, 103, 114), (79, 84, 108, 112), (115, 117, 105, 104), (111, 110, 101, 95), (110, 113, 102, 101), (114, 115, 104, 103), (112, 108, 99, 94), (108, 107, 100, 99), (109, 116, 97, 92), (116, 118, 98, 97), (121, 143, 142, 122), (77, 144, 127, 128, 78), (80, 146, 145, 123), (77, 144, 127, 129, 147, 79), (123, 145, 148, 124), (79, 147, 129, 130, 146, 80), (81, 131, 138, 149, 88), (80, 146, 130, 131, 81), (88, 149, 150, 125), (77, 144, 151, 119), (125, 150, 152, 126), (119, 151, 153, 120), (88, 149, 138, 141, 91), (79, 147, 143, 121), (150, 139, 140, 152), (146, 130, 136, 145), (145, 136, 137, 148), (149, 138, 139, 150), (147, 129, 134, 143), (143, 134, 135, 142), (144, 127, 132, 151), (151, 132, 133, 153), (51, 55, 132, 127), (18, 17, 101, 102), (55, 56, 133, 132), (19, 12, 96, 103), (50, 57, 134, 129), (20, 19, 103, 104), (57, 58, 135, 134), (21, 20, 104, 105), (69, 45, 124, 148), (53, 59, 136, 130), (22, 19, 103, 106), (59, 60, 137, 136), (3, 30, 107, 85), (30, 16, 100, 107), (54, 61, 138, 131), (61, 62, 139, 138), (37, 10, 93, 78), (36, 0, 82, 77), (62, 63, 140, 139), (0, 1, 83, 82), (61, 64, 141, 138), (35, 2, 84, 79), (72, 43, 122, 142), (58, 72, 142, 135), (2, 3, 85, 84), (1, 34, 118, 83), (38, 4, 86, 80), (52, 37, 78, 128), (27, 18, 102, 113), (4, 5, 87, 86), (40, 36, 77, 119), (46, 6, 89, 88), (41, 40, 119, 120), (6, 7, 90, 89), (76, 41, 120, 153), (42, 35, 79, 121), (60, 69, 148, 137), (43, 42, 121, 122), (23, 21, 105, 117), (10, 9, 92, 93), (44, 38, 80, 123), (34, 14, 98, 118), (8, 9, 92, 94), (45, 44, 123, 124), (49, 22, 106, 91), (11, 8, 94, 95), (47, 46, 88, 125), (7, 23, 117, 90), (12, 11, 95, 96), (48, 47, 125, 126), (13, 9, 92, 97), (63, 65, 152, 140), (51, 52, 128, 127), (14, 13, 97, 98), (56, 76, 153, 133), (51, 50, 129, 127), (15, 8, 94, 99), (64, 49, 91, 141), (50, 53, 130, 129), (16, 15, 99, 100), (65, 48, 126, 152), (53, 54, 131, 130), (5, 27, 113, 87), (17, 11, 95, 101)])
me_cube_016.materials.append(mat_fronds)
me_cube_016.use_remesh_preserve_volume = False
me_cube_016.use_remesh_preserve_attributes = False
me_cube_016.use_mirror_vertex_groups = False
me_cube_016.update()
me_cube_015 = bpy.data.meshes.new('Cube.015')
me_cube_015.from_pydata([(-1.933, -1.603, -0.5323), (-3.375, -2.274, -0.9415), (-3.447, -1.283, -0.5551), (-5.124, -1.747, -1.12), (-4.861, -0.9157, -0.6752), (-6.812, -1.123, -1.422), (-7.07, -0.4682, -0.947), (-7.983, -0.7399, -1.395), (-2.103, -0.2066, -0.1134), (-0.4407, -0.2066, -0.07172), (0.7834, -0.2066, -0.07172), (-3.371, -0.2066, -0.2143), (-5.233, -0.2066, -0.4673), (-1.268, -1.853, -0.5557), (-2.702, -2.524, -0.8923), (-2.774, -1.533, -0.5455), (-4.441, -1.997, -1.027), (-4.18, -1.166, -0.6274), (-6.12, -1.373, -1.283), (-5.907, -0.2066, -0.5885), (-6.375, -0.7181, -0.8512), (-7.284, -0.9898, -1.236), (-9.086, -0.1054, -1.363), (-7.972, -0.8648, -1.388), (-6.801, -0.5931, -0.9031), (-3.78, -0.08166, -0.2161), (-4.597, -1.041, -0.6499), (-6.802, -1.248, -1.412), (-6.33, -0.08166, -0.6293), (-3.188, -1.408, -0.5484), (-5.113, -1.872, -1.114), (-2.503, -0.08166, -0.09555), (-1.68, -1.728, -0.5378), (-0.8291, -0.08166, -0.02915), (-3.365, -2.399, -0.9397), (-2.772, 0.04329, -0.07175), (-1.101, 0.04329, 0.0116), (0.645, 0.04329, 0.01594), (-4.048, 0.04329, -0.2046), (-5.377, 0.04329, -0.4044), (-1.933, 1.69, -0.5323), (-3.375, 2.361, -0.9415), (-3.447, 1.37, -0.5551), (-5.124, 1.833, -1.12), (-4.861, 1.002, -0.6752), (-6.812, 1.21, -1.422), (-6.598, 0.04329, -0.6415), (-7.07, 0.5547, -0.947), (-7.983, 0.8264, -1.395), (-9.946, 0.04329, -1.542), (-2.103, 0.2932, -0.1134), (-0.4407, 0.2932, -0.07172), (0.7834, 0.2932, -0.07172), (-3.371, 0.2932, -0.2143), (-5.233, 0.2932, -0.4673), (-1.268, 1.939, -0.5557), (-2.702, 2.611, -0.8923), (-2.774, 1.62, -0.5455), (-4.441, 2.083, -1.027), (-4.18, 1.252, -0.6274), (-6.12, 1.46, -1.283), (-5.907, 0.2932, -0.5885), (-6.375, 0.8046, -0.8512), (-7.284, 1.076, -1.236), (-9.086, 0.192, -1.363), (-7.972, 0.9514, -1.388), (-6.801, 0.6797, -0.9031), (-3.78, 0.1682, -0.2161), (-4.597, 1.127, -0.6499), (-6.802, 1.335, -1.412), (-6.33, 0.1682, -0.6293), (-3.188, 1.495, -0.5484), (-5.113, 1.958, -1.114), (-2.503, 0.1682, -0.09555), (-1.68, 1.814, -0.5378), (-0.8291, 0.1682, -0.02915), (-3.365, 2.486, -0.9397), (-1.069, 0.04329, -0.0837), (0.677, 0.04329, -0.07936), (-2.74, 0.04329, -0.1671), (-4.016, 0.04329, -0.2999), (-5.345, 0.04329, -0.4997), (-1.901, -1.603, -0.6276), (-3.343, -2.274, -1.037), (-3.415, -1.283, -0.6504), (-5.092, -1.747, -1.215), (-4.829, -0.9157, -0.7705), (-6.78, -1.123, -1.517), (-6.566, 0.04329, -0.7368), (-7.038, -0.4682, -1.042), (-7.951, -0.7399, -1.49), (-9.914, 0.04329, -1.637), (-0.4087, -0.2066, -0.167), (0.8154, -0.2066, -0.167), (-2.071, -0.2066, -0.2087), (-3.339, -0.2066, -0.3096), (-5.201, -0.2066, -0.5626), (-1.236, -1.853, -0.651), (-2.67, -2.524, -0.9876), (-2.742, -1.533, -0.6408), (-4.409, -1.997, -1.122), (-4.148, -1.166, -0.7227), (-6.088, -1.373, -1.378), (-5.874, -0.2066, -0.6838), (-6.343, -0.7181, -0.9465), (-7.252, -0.9898, -1.331), (-9.054, -0.1054, -1.458), (-5.081, -1.872, -1.209), (-3.156, -1.408, -0.6438), (-0.797, -0.08166, -0.1245), (-4.565, -1.041, -0.7452), (-3.748, -0.08166, -0.3114), (-2.471, -0.08166, -0.1909), (-6.77, -1.248, -1.507), (-6.298, -0.08166, -0.7246), (-6.768, -0.5931, -0.9984), (-1.648, -1.728, -0.6331), (-7.94, -0.8648, -1.484), (-3.333, -2.399, -1.035), (-1.901, 1.69, -0.6276), (-3.343, 2.361, -1.037), (-3.415, 1.37, -0.6504), (-5.092, 1.833, -1.215), (-4.829, 1.002, -0.7705), (-6.78, 1.21, -1.517), (-7.038, 0.5547, -1.042), (-7.951, 0.8264, -1.49), (-0.4087, 0.2932, -0.167), (0.8154, 0.2932, -0.167), (-2.071, 0.2932, -0.2087), (-3.339, 0.2932, -0.3096), (-5.201, 0.2932, -0.5626), (-1.236, 1.939, -0.651), (-2.67, 2.611, -0.9876), (-2.742, 1.62, -0.6408), (-4.409, 2.083, -1.122), (-4.148, 1.252, -0.7227), (-6.088, 1.46, -1.378), (-5.874, 0.2932, -0.6838), (-6.343, 0.8046, -0.9465), (-7.252, 1.076, -1.331), (-9.054, 0.192, -1.458), (-5.081, 1.958, -1.209), (-3.156, 1.495, -0.6438), (-0.797, 0.1682, -0.1245), (-4.565, 1.127, -0.7452), (-3.748, 0.1682, -0.3114), (-2.471, 0.1682, -0.1909), (-6.77, 1.335, -1.507), (-6.298, 0.1682, -0.7246), (-6.768, 0.6797, -0.9984), (-1.648, 1.814, -0.6331), (-7.94, 0.9514, -1.484), (-3.333, 2.486, -1.035)], [], [(2, 29, 30, 3), (36, 33, 9, 10, 37), (38, 25, 26, 4), (36, 33, 9, 8, 31, 35), (4, 26, 27, 5), (35, 31, 8, 11, 25, 38), (39, 12, 19, 28, 46), (38, 25, 11, 12, 39), (46, 28, 24, 6), (36, 33, 32, 0), (6, 24, 23, 7), (0, 32, 34, 1), (46, 28, 19, 22, 49), (35, 31, 29, 2), (24, 20, 21, 23), (25, 11, 17, 26), (26, 17, 18, 27), (28, 19, 20, 24), (31, 8, 15, 29), (29, 15, 16, 30), (33, 9, 13, 32), (32, 13, 14, 34), (42, 43, 72, 71), (36, 37, 52, 51, 75), (38, 44, 68, 67), (36, 35, 73, 50, 51, 75), (44, 45, 69, 68), (35, 38, 67, 53, 50, 73), (39, 46, 70, 61, 54), (38, 39, 54, 53, 67), (46, 47, 66, 70), (36, 40, 74, 75), (47, 48, 65, 66), (40, 41, 76, 74), (46, 49, 64, 61, 70), (35, 42, 71, 73), (66, 65, 63, 62), (67, 68, 59, 53), (68, 69, 60, 59), (70, 66, 62, 61), (73, 71, 57, 50), (71, 72, 58, 57), (75, 74, 55, 51), (74, 76, 56, 55), (84, 85, 107, 108), (77, 78, 93, 92, 109), (80, 86, 110, 111), (77, 79, 112, 94, 92, 109), (86, 87, 113, 110), (79, 80, 111, 95, 94, 112), (81, 88, 114, 103, 96), (80, 81, 96, 95, 111), (88, 89, 115, 114), (77, 82, 116, 109), (89, 90, 117, 115), (82, 83, 118, 116), (88, 91, 106, 103, 114), (79, 84, 108, 112), (115, 117, 105, 104), (111, 110, 101, 95), (110, 113, 102, 101), (114, 115, 104, 103), (112, 108, 99, 94), (108, 107, 100, 99), (109, 116, 97, 92), (116, 118, 98, 97), (121, 143, 142, 122), (77, 144, 127, 128, 78), (80, 146, 145, 123), (77, 144, 127, 129, 147, 79), (123, 145, 148, 124), (79, 147, 129, 130, 146, 80), (81, 131, 138, 149, 88), (80, 146, 130, 131, 81), (88, 149, 150, 125), (77, 144, 151, 119), (125, 150, 152, 126), (119, 151, 153, 120), (88, 149, 138, 141, 91), (79, 147, 143, 121), (150, 139, 140, 152), (146, 130, 136, 145), (145, 136, 137, 148), (149, 138, 139, 150), (147, 129, 134, 143), (143, 134, 135, 142), (144, 127, 132, 151), (151, 132, 133, 153), (51, 55, 132, 127), (18, 17, 101, 102), (55, 56, 133, 132), (19, 12, 96, 103), (50, 57, 134, 129), (20, 19, 103, 104), (57, 58, 135, 134), (21, 20, 104, 105), (69, 45, 124, 148), (53, 59, 136, 130), (22, 19, 103, 106), (59, 60, 137, 136), (3, 30, 107, 85), (30, 16, 100, 107), (54, 61, 138, 131), (61, 62, 139, 138), (37, 10, 93, 78), (36, 0, 82, 77), (62, 63, 140, 139), (0, 1, 83, 82), (61, 64, 141, 138), (35, 2, 84, 79), (72, 43, 122, 142), (58, 72, 142, 135), (2, 3, 85, 84), (1, 34, 118, 83), (38, 4, 86, 80), (52, 37, 78, 128), (27, 18, 102, 113), (4, 5, 87, 86), (40, 36, 77, 119), (46, 6, 89, 88), (41, 40, 119, 120), (6, 7, 90, 89), (76, 41, 120, 153), (42, 35, 79, 121), (60, 69, 148, 137), (43, 42, 121, 122), (23, 21, 105, 117), (10, 9, 92, 93), (44, 38, 80, 123), (34, 14, 98, 118), (8, 9, 92, 94), (45, 44, 123, 124), (49, 22, 106, 91), (11, 8, 94, 95), (47, 46, 88, 125), (7, 23, 117, 90), (12, 11, 95, 96), (48, 47, 125, 126), (13, 9, 92, 97), (63, 65, 152, 140), (51, 52, 128, 127), (14, 13, 97, 98), (56, 76, 153, 133), (51, 50, 129, 127), (15, 8, 94, 99), (64, 49, 91, 141), (50, 53, 130, 129), (16, 15, 99, 100), (65, 48, 126, 152), (53, 54, 131, 130), (5, 27, 113, 87), (17, 11, 95, 101)])
me_cube_015.materials.append(mat_fronds)
me_cube_015.use_remesh_preserve_volume = False
me_cube_015.use_remesh_preserve_attributes = False
me_cube_015.use_mirror_vertex_groups = False
me_cube_015.update()
me_cube_013 = bpy.data.meshes.new('Cube.013')
me_cube_013.from_pydata([(-1.933, -1.603, -0.5323), (-3.375, -2.274, -0.9415), (-3.447, -1.283, -0.5551), (-5.124, -1.747, -1.12), (-4.861, -0.9157, -0.6752), (-6.812, -1.123, -1.422), (-7.07, -0.4682, -0.947), (-7.983, -0.7399, -1.395), (-2.103, -0.2066, -0.1134), (-0.4407, -0.2066, -0.07172), (0.7834, -0.2066, -0.07172), (-3.371, -0.2066, -0.2143), (-5.233, -0.2066, -0.4673), (-1.268, -1.853, -0.5557), (-2.702, -2.524, -0.8923), (-2.774, -1.533, -0.5455), (-4.441, -1.997, -1.027), (-4.18, -1.166, -0.6274), (-6.12, -1.373, -1.283), (-5.907, -0.2066, -0.5885), (-6.375, -0.7181, -0.8512), (-7.284, -0.9898, -1.236), (-9.086, -0.1054, -1.363), (-7.972, -0.8648, -1.388), (-6.801, -0.5931, -0.9031), (-3.78, -0.08166, -0.2161), (-4.597, -1.041, -0.6499), (-6.802, -1.248, -1.412), (-6.33, -0.08166, -0.6293), (-3.188, -1.408, -0.5484), (-5.113, -1.872, -1.114), (-2.503, -0.08166, -0.09555), (-1.68, -1.728, -0.5378), (-0.8291, -0.08166, -0.02915), (-3.365, -2.399, -0.9397), (-2.772, 0.04329, -0.07175), (-1.101, 0.04329, 0.0116), (0.645, 0.04329, 0.01594), (-4.048, 0.04329, -0.2046), (-5.377, 0.04329, -0.4044), (-1.933, 1.69, -0.5323), (-3.375, 2.361, -0.9415), (-3.447, 1.37, -0.5551), (-5.124, 1.833, -1.12), (-4.861, 1.002, -0.6752), (-6.812, 1.21, -1.422), (-6.598, 0.04329, -0.6415), (-7.07, 0.5547, -0.947), (-7.983, 0.8264, -1.395), (-9.946, 0.04329, -1.542), (-2.103, 0.2932, -0.1134), (-0.4407, 0.2932, -0.07172), (0.7834, 0.2932, -0.07172), (-3.371, 0.2932, -0.2143), (-5.233, 0.2932, -0.4673), (-1.268, 1.939, -0.5557), (-2.702, 2.611, -0.8923), (-2.774, 1.62, -0.5455), (-4.441, 2.083, -1.027), (-4.18, 1.252, -0.6274), (-6.12, 1.46, -1.283), (-5.907, 0.2932, -0.5885), (-6.375, 0.8046, -0.8512), (-7.284, 1.076, -1.236), (-9.086, 0.192, -1.363), (-7.972, 0.9514, -1.388), (-6.801, 0.6797, -0.9031), (-3.78, 0.1682, -0.2161), (-4.597, 1.127, -0.6499), (-6.802, 1.335, -1.412), (-6.33, 0.1682, -0.6293), (-3.188, 1.495, -0.5484), (-5.113, 1.958, -1.114), (-2.503, 0.1682, -0.09555), (-1.68, 1.814, -0.5378), (-0.8291, 0.1682, -0.02915), (-3.365, 2.486, -0.9397), (-1.069, 0.04329, -0.0837), (0.677, 0.04329, -0.07936), (-2.74, 0.04329, -0.1671), (-4.016, 0.04329, -0.2999), (-5.345, 0.04329, -0.4997), (-1.901, -1.603, -0.6276), (-3.343, -2.274, -1.037), (-3.415, -1.283, -0.6504), (-5.092, -1.747, -1.215), (-4.829, -0.9157, -0.7705), (-6.78, -1.123, -1.517), (-6.566, 0.04329, -0.7368), (-7.038, -0.4682, -1.042), (-7.951, -0.7399, -1.49), (-9.914, 0.04329, -1.637), (-0.4087, -0.2066, -0.167), (0.8154, -0.2066, -0.167), (-2.071, -0.2066, -0.2087), (-3.339, -0.2066, -0.3096), (-5.201, -0.2066, -0.5626), (-1.236, -1.853, -0.651), (-2.67, -2.524, -0.9876), (-2.742, -1.533, -0.6408), (-4.409, -1.997, -1.122), (-4.148, -1.166, -0.7227), (-6.088, -1.373, -1.378), (-5.874, -0.2066, -0.6838), (-6.343, -0.7181, -0.9465), (-7.252, -0.9898, -1.331), (-9.054, -0.1054, -1.458), (-5.081, -1.872, -1.209), (-3.156, -1.408, -0.6438), (-0.797, -0.08166, -0.1245), (-4.565, -1.041, -0.7452), (-3.748, -0.08166, -0.3114), (-2.471, -0.08166, -0.1909), (-6.77, -1.248, -1.507), (-6.298, -0.08166, -0.7246), (-6.768, -0.5931, -0.9984), (-1.648, -1.728, -0.6331), (-7.94, -0.8648, -1.484), (-3.333, -2.399, -1.035), (-1.901, 1.69, -0.6276), (-3.343, 2.361, -1.037), (-3.415, 1.37, -0.6504), (-5.092, 1.833, -1.215), (-4.829, 1.002, -0.7705), (-6.78, 1.21, -1.517), (-7.038, 0.5547, -1.042), (-7.951, 0.8264, -1.49), (-0.4087, 0.2932, -0.167), (0.8154, 0.2932, -0.167), (-2.071, 0.2932, -0.2087), (-3.339, 0.2932, -0.3096), (-5.201, 0.2932, -0.5626), (-1.236, 1.939, -0.651), (-2.67, 2.611, -0.9876), (-2.742, 1.62, -0.6408), (-4.409, 2.083, -1.122), (-4.148, 1.252, -0.7227), (-6.088, 1.46, -1.378), (-5.874, 0.2932, -0.6838), (-6.343, 0.8046, -0.9465), (-7.252, 1.076, -1.331), (-9.054, 0.192, -1.458), (-5.081, 1.958, -1.209), (-3.156, 1.495, -0.6438), (-0.797, 0.1682, -0.1245), (-4.565, 1.127, -0.7452), (-3.748, 0.1682, -0.3114), (-2.471, 0.1682, -0.1909), (-6.77, 1.335, -1.507), (-6.298, 0.1682, -0.7246), (-6.768, 0.6797, -0.9984), (-1.648, 1.814, -0.6331), (-7.94, 0.9514, -1.484), (-3.333, 2.486, -1.035)], [], [(2, 29, 30, 3), (36, 33, 9, 10, 37), (38, 25, 26, 4), (36, 33, 9, 8, 31, 35), (4, 26, 27, 5), (35, 31, 8, 11, 25, 38), (39, 12, 19, 28, 46), (38, 25, 11, 12, 39), (46, 28, 24, 6), (36, 33, 32, 0), (6, 24, 23, 7), (0, 32, 34, 1), (46, 28, 19, 22, 49), (35, 31, 29, 2), (24, 20, 21, 23), (25, 11, 17, 26), (26, 17, 18, 27), (28, 19, 20, 24), (31, 8, 15, 29), (29, 15, 16, 30), (33, 9, 13, 32), (32, 13, 14, 34), (42, 43, 72, 71), (36, 37, 52, 51, 75), (38, 44, 68, 67), (36, 35, 73, 50, 51, 75), (44, 45, 69, 68), (35, 38, 67, 53, 50, 73), (39, 46, 70, 61, 54), (38, 39, 54, 53, 67), (46, 47, 66, 70), (36, 40, 74, 75), (47, 48, 65, 66), (40, 41, 76, 74), (46, 49, 64, 61, 70), (35, 42, 71, 73), (66, 65, 63, 62), (67, 68, 59, 53), (68, 69, 60, 59), (70, 66, 62, 61), (73, 71, 57, 50), (71, 72, 58, 57), (75, 74, 55, 51), (74, 76, 56, 55), (84, 85, 107, 108), (77, 78, 93, 92, 109), (80, 86, 110, 111), (77, 79, 112, 94, 92, 109), (86, 87, 113, 110), (79, 80, 111, 95, 94, 112), (81, 88, 114, 103, 96), (80, 81, 96, 95, 111), (88, 89, 115, 114), (77, 82, 116, 109), (89, 90, 117, 115), (82, 83, 118, 116), (88, 91, 106, 103, 114), (79, 84, 108, 112), (115, 117, 105, 104), (111, 110, 101, 95), (110, 113, 102, 101), (114, 115, 104, 103), (112, 108, 99, 94), (108, 107, 100, 99), (109, 116, 97, 92), (116, 118, 98, 97), (121, 143, 142, 122), (77, 144, 127, 128, 78), (80, 146, 145, 123), (77, 144, 127, 129, 147, 79), (123, 145, 148, 124), (79, 147, 129, 130, 146, 80), (81, 131, 138, 149, 88), (80, 146, 130, 131, 81), (88, 149, 150, 125), (77, 144, 151, 119), (125, 150, 152, 126), (119, 151, 153, 120), (88, 149, 138, 141, 91), (79, 147, 143, 121), (150, 139, 140, 152), (146, 130, 136, 145), (145, 136, 137, 148), (149, 138, 139, 150), (147, 129, 134, 143), (143, 134, 135, 142), (144, 127, 132, 151), (151, 132, 133, 153), (51, 55, 132, 127), (18, 17, 101, 102), (55, 56, 133, 132), (19, 12, 96, 103), (50, 57, 134, 129), (20, 19, 103, 104), (57, 58, 135, 134), (21, 20, 104, 105), (69, 45, 124, 148), (53, 59, 136, 130), (22, 19, 103, 106), (59, 60, 137, 136), (3, 30, 107, 85), (30, 16, 100, 107), (54, 61, 138, 131), (61, 62, 139, 138), (37, 10, 93, 78), (36, 0, 82, 77), (62, 63, 140, 139), (0, 1, 83, 82), (61, 64, 141, 138), (35, 2, 84, 79), (72, 43, 122, 142), (58, 72, 142, 135), (2, 3, 85, 84), (1, 34, 118, 83), (38, 4, 86, 80), (52, 37, 78, 128), (27, 18, 102, 113), (4, 5, 87, 86), (40, 36, 77, 119), (46, 6, 89, 88), (41, 40, 119, 120), (6, 7, 90, 89), (76, 41, 120, 153), (42, 35, 79, 121), (60, 69, 148, 137), (43, 42, 121, 122), (23, 21, 105, 117), (10, 9, 92, 93), (44, 38, 80, 123), (34, 14, 98, 118), (8, 9, 92, 94), (45, 44, 123, 124), (49, 22, 106, 91), (11, 8, 94, 95), (47, 46, 88, 125), (7, 23, 117, 90), (12, 11, 95, 96), (48, 47, 125, 126), (13, 9, 92, 97), (63, 65, 152, 140), (51, 52, 128, 127), (14, 13, 97, 98), (56, 76, 153, 133), (51, 50, 129, 127), (15, 8, 94, 99), (64, 49, 91, 141), (50, 53, 130, 129), (16, 15, 99, 100), (65, 48, 126, 152), (53, 54, 131, 130), (5, 27, 113, 87), (17, 11, 95, 101)])
me_cube_013.materials.append(mat_fronds)
me_cube_013.use_remesh_preserve_volume = False
me_cube_013.use_remesh_preserve_attributes = False
me_cube_013.use_mirror_vertex_groups = False
me_cube_013.update()
me_cube_012 = bpy.data.meshes.new('Cube.012')
me_cube_012.from_pydata([(-1.933, -1.603, -0.5323), (-3.398, -2.274, -0.9645), (-3.461, -1.283, -0.5698), (-5.269, -1.756, -1.198), (-4.951, -0.9196, -0.7311), (-7.157, -1.144, -1.607), (-7.422, -0.49, -1.133), (-8.496, -0.7606, -1.725), (-2.103, -0.2066, -0.1134), (-0.4407, -0.2066, -0.07172), (0.7834, -0.2066, -0.07172), (-3.375, -0.2064, -0.2191), (-5.334, -0.2114, -0.5283), (-1.268, -1.853, -0.5557), (-2.709, -2.524, -0.899), (-2.776, -1.533, -0.5479), (-4.526, -2.0, -1.08), (-4.224, -1.166, -0.6632), (-6.377, -1.39, -1.413), (-6.08, -0.2174, -0.6797), (-6.633, -0.7351, -0.9819), (-7.697, -1.013, -1.468), (-9.747, -0.1128, -1.89), (-8.49, -0.8857, -1.722), (-7.116, -0.6134, -1.066), (-3.792, -0.08122, -0.2289), (-4.667, -1.043, -0.6978), (-7.15, -1.27, -1.599), (-6.552, -0.09624, -0.7431), (-3.197, -1.408, -0.5573), (-5.261, -1.881, -1.193), (-2.503, -0.08166, -0.09555), (-1.68, -1.728, -0.5378), (-0.8291, -0.08166, -0.02915), (-3.389, -2.399, -0.9633), (-2.772, 0.04329, -0.07175), (-1.101, 0.04329, 0.0116), (0.645, 0.04329, 0.01594), (-4.067, 0.04393, -0.2241), (-5.483, 0.03809, -0.468), (-1.933, 1.69, -0.5323), (-3.375, 2.361, -0.9419), (-3.449, 1.37, -0.5576), (-5.189, 1.831, -1.161), (-4.918, 1.001, -0.7152), (-7.053, 1.194, -1.545), (-6.853, 0.02652, -0.7712), (-7.38, 0.5348, -1.108), (-8.406, 0.8073, -1.656), (-10.71, 0.06928, -2.33), (-2.103, 0.2932, -0.1134), (-0.4407, 0.2932, -0.07172), (0.7834, 0.2932, -0.07172), (-3.374, 0.2933, -0.2175), (-5.324, 0.2891, -0.5239), (-1.268, 1.939, -0.5557), (-2.702, 2.611, -0.8923), (-2.774, 1.62, -0.5455), (-4.466, 2.083, -1.049), (-4.199, 1.253, -0.6469), (-6.278, 1.449, -1.362), (-6.067, 0.2832, -0.6734), (-6.582, 0.7908, -0.9551), (-7.599, 1.057, -1.404), (-9.728, 0.1842, -1.872), (-8.387, 0.9323, -1.643), (-7.067, 0.662, -1.038), (-3.791, 0.1686, -0.2275), (-4.637, 1.127, -0.6816), (-7.036, 1.32, -1.532), (-6.545, 0.1541, -0.7392), (-3.188, 1.495, -0.5487), (-5.175, 1.956, -1.154), (-2.503, 0.1682, -0.09555), (-1.68, 1.814, -0.5378), (-0.8291, 0.1682, -0.02915), (-3.365, 2.486, -0.9399), (-1.069, 0.04329, -0.0837), (0.677, 0.04329, -0.07937), (-2.74, 0.04329, -0.1671), (-4.035, 0.04392, -0.3197), (-5.452, 0.03792, -0.5629), (-1.901, -1.603, -0.6276), (-3.367, -2.274, -1.06), (-3.429, -1.283, -0.6653), (-5.236, -1.756, -1.292), (-4.919, -0.9197, -0.826), (-7.119, -1.144, -1.7), (-6.82, 0.02647, -0.8657), (-7.387, -0.4898, -1.227), (-8.454, -0.7596, -1.817), (-10.65, 0.07169, -2.42), (-0.4087, -0.2066, -0.167), (0.8154, -0.2066, -0.167), (-2.071, -0.2066, -0.2087), (-3.343, -0.2064, -0.3145), (-5.302, -0.2115, -0.6233), (-1.236, -1.853, -0.651), (-2.677, -2.524, -0.9943), (-2.744, -1.533, -0.6433), (-4.494, -2.001, -1.175), (-4.192, -1.166, -0.7584), (-6.341, -1.39, -1.506), (-6.048, -0.2176, -0.7744), (-6.6, -0.7351, -1.076), (-7.66, -1.012, -1.561), (-9.701, -0.1111, -1.982), (-5.228, -1.881, -1.287), (-3.165, -1.408, -0.6527), (-0.797, -0.08166, -0.1245), (-4.636, -1.043, -0.7928), (-3.76, -0.08121, -0.3244), (-2.471, -0.08166, -0.1909), (-7.113, -1.269, -1.692), (-6.52, -0.09633, -0.8376), (-7.082, -0.6133, -1.16), (-1.648, -1.728, -0.6331), (-8.449, -0.8848, -1.814), (-3.357, -2.399, -1.059), (-1.901, 1.69, -0.6276), (-3.343, 2.361, -1.037), (-3.417, 1.37, -0.6528), (-5.155, 1.831, -1.255), (-4.886, 1.001, -0.81), (-7.013, 1.195, -1.637), (-7.344, 0.5351, -1.201), (-8.362, 0.8082, -1.746), (-0.4087, 0.2932, -0.167), (0.8154, 0.2932, -0.167), (-2.071, 0.2932, -0.2087), (-3.342, 0.2933, -0.3129), (-5.293, 0.289, -0.6187), (-1.236, 1.939, -0.651), (-2.67, 2.611, -0.9876), (-2.742, 1.62, -0.6408), (-4.433, 2.083, -1.143), (-4.167, 1.253, -0.7419), (-6.241, 1.45, -1.455), (-6.035, 0.2831, -0.7679), (-6.548, 0.7909, -1.049), (-7.559, 1.058, -1.496), (-9.681, 0.1858, -1.963), (-5.141, 1.956, -1.248), (-3.156, 1.495, -0.644), (-0.797, 0.1682, -0.1245), (-4.604, 1.127, -0.7764), (-3.759, 0.1686, -0.323), (-2.471, 0.1682, -0.1909), (-6.997, 1.32, -1.623), (-6.512, 0.154, -0.8336), (-7.032, 0.6622, -1.132), (-1.648, 1.814, -0.6331), (-8.343, 0.9332, -1.733), (-3.333, 2.486, -1.035)], [], [(2, 29, 30, 3), (36, 33, 9, 10, 37), (38, 25, 26, 4), (36, 33, 9, 8, 31, 35), (4, 26, 27, 5), (35, 31, 8, 11, 25, 38), (39, 12, 19, 28, 46), (38, 25, 11, 12, 39), (46, 28, 24, 6), (36, 33, 32, 0), (6, 24, 23, 7), (0, 32, 34, 1), (46, 28, 19, 22, 49), (35, 31, 29, 2), (24, 20, 21, 23), (25, 11, 17, 26), (26, 17, 18, 27), (28, 19, 20, 24), (31, 8, 15, 29), (29, 15, 16, 30), (33, 9, 13, 32), (32, 13, 14, 34), (42, 43, 72, 71), (36, 37, 52, 51, 75), (38, 44, 68, 67), (36, 35, 73, 50, 51, 75), (44, 45, 69, 68), (35, 38, 67, 53, 50, 73), (39, 46, 70, 61, 54), (38, 39, 54, 53, 67), (46, 47, 66, 70), (36, 40, 74, 75), (47, 48, 65, 66), (40, 41, 76, 74), (46, 49, 64, 61, 70), (35, 42, 71, 73), (66, 65, 63, 62), (67, 68, 59, 53), (68, 69, 60, 59), (70, 66, 62, 61), (73, 71, 57, 50), (71, 72, 58, 57), (75, 74, 55, 51), (74, 76, 56, 55), (84, 85, 107, 108), (77, 78, 93, 92, 109), (80, 86, 110, 111), (77, 79, 112, 94, 92, 109), (86, 87, 113, 110), (79, 80, 111, 95, 94, 112), (81, 88, 114, 103, 96), (80, 81, 96, 95, 111), (88, 89, 115, 114), (77, 82, 116, 109), (89, 90, 117, 115), (82, 83, 118, 116), (88, 91, 106, 103, 114), (79, 84, 108, 112), (115, 117, 105, 104), (111, 110, 101, 95), (110, 113, 102, 101), (114, 115, 104, 103), (112, 108, 99, 94), (108, 107, 100, 99), (109, 116, 97, 92), (116, 118, 98, 97), (121, 143, 142, 122), (77, 144, 127, 128, 78), (80, 146, 145, 123), (77, 144, 127, 129, 147, 79), (123, 145, 148, 124), (79, 147, 129, 130, 146, 80), (81, 131, 138, 149, 88), (80, 146, 130, 131, 81), (88, 149, 150, 125), (77, 144, 151, 119), (125, 150, 152, 126), (119, 151, 153, 120), (88, 149, 138, 141, 91), (79, 147, 143, 121), (150, 139, 140, 152), (146, 130, 136, 145), (145, 136, 137, 148), (149, 138, 139, 150), (147, 129, 134, 143), (143, 134, 135, 142), (144, 127, 132, 151), (151, 132, 133, 153), (51, 55, 132, 127), (18, 17, 101, 102), (55, 56, 133, 132), (19, 12, 96, 103), (50, 57, 134, 129), (20, 19, 103, 104), (57, 58, 135, 134), (21, 20, 104, 105), (69, 45, 124, 148), (53, 59, 136, 130), (22, 19, 103, 106), (59, 60, 137, 136), (3, 30, 107, 85), (30, 16, 100, 107), (54, 61, 138, 131), (61, 62, 139, 138), (37, 10, 93, 78), (36, 0, 82, 77), (62, 63, 140, 139), (0, 1, 83, 82), (61, 64, 141, 138), (35, 2, 84, 79), (72, 43, 122, 142), (58, 72, 142, 135), (2, 3, 85, 84), (1, 34, 118, 83), (38, 4, 86, 80), (52, 37, 78, 128), (27, 18, 102, 113), (4, 5, 87, 86), (40, 36, 77, 119), (46, 6, 89, 88), (41, 40, 119, 120), (6, 7, 90, 89), (76, 41, 120, 153), (42, 35, 79, 121), (60, 69, 148, 137), (43, 42, 121, 122), (23, 21, 105, 117), (10, 9, 92, 93), (44, 38, 80, 123), (34, 14, 98, 118), (8, 9, 92, 94), (45, 44, 123, 124), (49, 22, 106, 91), (11, 8, 94, 95), (47, 46, 88, 125), (7, 23, 117, 90), (12, 11, 95, 96), (48, 47, 125, 126), (13, 9, 92, 97), (63, 65, 152, 140), (51, 52, 128, 127), (14, 13, 97, 98), (56, 76, 153, 133), (51, 50, 129, 127), (15, 8, 94, 99), (64, 49, 91, 141), (50, 53, 130, 129), (16, 15, 99, 100), (65, 48, 126, 152), (53, 54, 131, 130), (5, 27, 113, 87), (17, 11, 95, 101)])
me_cube_012.materials.append(mat_fronds)
me_cube_012.use_remesh_preserve_volume = False
me_cube_012.use_remesh_preserve_attributes = False
me_cube_012.use_mirror_vertex_groups = False
me_cube_012.update()
me_cube_011 = bpy.data.meshes.new('Cube.011')
me_cube_011.from_pydata([(-1.933, -1.603, -0.5323), (-3.398, -2.274, -0.9645), (-3.461, -1.283, -0.5698), (-5.269, -1.756, -1.198), (-4.951, -0.9196, -0.7311), (-7.157, -1.144, -1.607), (-7.422, -0.49, -1.133), (-8.496, -0.7606, -1.725), (-2.103, -0.2066, -0.1134), (-0.4407, -0.2066, -0.07172), (0.7834, -0.2066, -0.07172), (-3.375, -0.2064, -0.2191), (-5.334, -0.2114, -0.5283), (-1.268, -1.853, -0.5557), (-2.709, -2.524, -0.899), (-2.776, -1.533, -0.5479), (-4.526, -2.0, -1.08), (-4.224, -1.166, -0.6632), (-6.377, -1.39, -1.413), (-6.08, -0.2174, -0.6797), (-6.633, -0.7351, -0.9819), (-7.697, -1.013, -1.468), (-9.747, -0.1128, -1.89), (-8.49, -0.8857, -1.722), (-7.116, -0.6134, -1.066), (-3.792, -0.08122, -0.2289), (-4.667, -1.043, -0.6978), (-7.15, -1.27, -1.599), (-6.552, -0.09624, -0.7431), (-3.197, -1.408, -0.5573), (-5.261, -1.881, -1.193), (-2.503, -0.08166, -0.09555), (-1.68, -1.728, -0.5378), (-0.8291, -0.08166, -0.02915), (-3.389, -2.399, -0.9633), (-2.772, 0.04329, -0.07175), (-1.101, 0.04329, 0.0116), (0.645, 0.04329, 0.01594), (-4.067, 0.04393, -0.2241), (-5.483, 0.03809, -0.468), (-1.933, 1.69, -0.5323), (-3.375, 2.361, -0.9419), (-3.449, 1.37, -0.5576), (-5.189, 1.831, -1.161), (-4.918, 1.001, -0.7152), (-7.053, 1.194, -1.545), (-6.853, 0.02652, -0.7712), (-7.38, 0.5348, -1.108), (-8.406, 0.8073, -1.656), (-10.71, 0.06928, -2.33), (-2.103, 0.2932, -0.1134), (-0.4407, 0.2932, -0.07172), (0.7834, 0.2932, -0.07172), (-3.374, 0.2933, -0.2175), (-5.324, 0.2891, -0.5239), (-1.268, 1.939, -0.5557), (-2.702, 2.611, -0.8923), (-2.774, 1.62, -0.5455), (-4.466, 2.083, -1.049), (-4.199, 1.253, -0.6469), (-6.278, 1.449, -1.362), (-6.067, 0.2832, -0.6734), (-6.582, 0.7908, -0.9551), (-7.599, 1.057, -1.404), (-9.728, 0.1842, -1.872), (-8.387, 0.9323, -1.643), (-7.067, 0.662, -1.038), (-3.791, 0.1686, -0.2275), (-4.637, 1.127, -0.6816), (-7.036, 1.32, -1.532), (-6.545, 0.1541, -0.7392), (-3.188, 1.495, -0.5487), (-5.175, 1.956, -1.154), (-2.503, 0.1682, -0.09555), (-1.68, 1.814, -0.5378), (-0.8291, 0.1682, -0.02915), (-3.365, 2.486, -0.9399), (-1.069, 0.04329, -0.0837), (0.677, 0.04329, -0.07937), (-2.74, 0.04329, -0.1671), (-4.035, 0.04392, -0.3197), (-5.452, 0.03792, -0.5629), (-1.901, -1.603, -0.6276), (-3.367, -2.274, -1.06), (-3.429, -1.283, -0.6653), (-5.236, -1.756, -1.292), (-4.919, -0.9197, -0.826), (-7.119, -1.144, -1.7), (-6.82, 0.02647, -0.8657), (-7.387, -0.4898, -1.227), (-8.454, -0.7596, -1.817), (-10.65, 0.07169, -2.42), (-0.4087, -0.2066, -0.167), (0.8154, -0.2066, -0.167), (-2.071, -0.2066, -0.2087), (-3.343, -0.2064, -0.3145), (-5.302, -0.2115, -0.6233), (-1.236, -1.853, -0.651), (-2.677, -2.524, -0.9943), (-2.744, -1.533, -0.6433), (-4.494, -2.001, -1.175), (-4.192, -1.166, -0.7584), (-6.341, -1.39, -1.506), (-6.048, -0.2176, -0.7744), (-6.6, -0.7351, -1.076), (-7.66, -1.012, -1.561), (-9.701, -0.1111, -1.982), (-5.228, -1.881, -1.287), (-3.165, -1.408, -0.6527), (-0.797, -0.08166, -0.1245), (-4.636, -1.043, -0.7928), (-3.76, -0.08121, -0.3244), (-2.471, -0.08166, -0.1909), (-7.113, -1.269, -1.692), (-6.52, -0.09633, -0.8376), (-7.082, -0.6133, -1.16), (-1.648, -1.728, -0.6331), (-8.449, -0.8848, -1.814), (-3.357, -2.399, -1.059), (-1.901, 1.69, -0.6276), (-3.343, 2.361, -1.037), (-3.417, 1.37, -0.6528), (-5.155, 1.831, -1.255), (-4.886, 1.001, -0.81), (-7.013, 1.195, -1.637), (-7.344, 0.5351, -1.201), (-8.362, 0.8082, -1.746), (-0.4087, 0.2932, -0.167), (0.8154, 0.2932, -0.167), (-2.071, 0.2932, -0.2087), (-3.342, 0.2933, -0.3129), (-5.293, 0.289, -0.6187), (-1.236, 1.939, -0.651), (-2.67, 2.611, -0.9876), (-2.742, 1.62, -0.6408), (-4.433, 2.083, -1.143), (-4.167, 1.253, -0.7419), (-6.241, 1.45, -1.455), (-6.035, 0.2831, -0.7679), (-6.548, 0.7909, -1.049), (-7.559, 1.058, -1.496), (-9.681, 0.1858, -1.963), (-5.141, 1.956, -1.248), (-3.156, 1.495, -0.644), (-0.797, 0.1682, -0.1245), (-4.604, 1.127, -0.7764), (-3.759, 0.1686, -0.323), (-2.471, 0.1682, -0.1909), (-6.997, 1.32, -1.623), (-6.512, 0.154, -0.8336), (-7.032, 0.6622, -1.132), (-1.648, 1.814, -0.6331), (-8.343, 0.9332, -1.733), (-3.333, 2.486, -1.035)], [], [(2, 29, 30, 3), (36, 33, 9, 10, 37), (38, 25, 26, 4), (36, 33, 9, 8, 31, 35), (4, 26, 27, 5), (35, 31, 8, 11, 25, 38), (39, 12, 19, 28, 46), (38, 25, 11, 12, 39), (46, 28, 24, 6), (36, 33, 32, 0), (6, 24, 23, 7), (0, 32, 34, 1), (46, 28, 19, 22, 49), (35, 31, 29, 2), (24, 20, 21, 23), (25, 11, 17, 26), (26, 17, 18, 27), (28, 19, 20, 24), (31, 8, 15, 29), (29, 15, 16, 30), (33, 9, 13, 32), (32, 13, 14, 34), (42, 43, 72, 71), (36, 37, 52, 51, 75), (38, 44, 68, 67), (36, 35, 73, 50, 51, 75), (44, 45, 69, 68), (35, 38, 67, 53, 50, 73), (39, 46, 70, 61, 54), (38, 39, 54, 53, 67), (46, 47, 66, 70), (36, 40, 74, 75), (47, 48, 65, 66), (40, 41, 76, 74), (46, 49, 64, 61, 70), (35, 42, 71, 73), (66, 65, 63, 62), (67, 68, 59, 53), (68, 69, 60, 59), (70, 66, 62, 61), (73, 71, 57, 50), (71, 72, 58, 57), (75, 74, 55, 51), (74, 76, 56, 55), (84, 85, 107, 108), (77, 78, 93, 92, 109), (80, 86, 110, 111), (77, 79, 112, 94, 92, 109), (86, 87, 113, 110), (79, 80, 111, 95, 94, 112), (81, 88, 114, 103, 96), (80, 81, 96, 95, 111), (88, 89, 115, 114), (77, 82, 116, 109), (89, 90, 117, 115), (82, 83, 118, 116), (88, 91, 106, 103, 114), (79, 84, 108, 112), (115, 117, 105, 104), (111, 110, 101, 95), (110, 113, 102, 101), (114, 115, 104, 103), (112, 108, 99, 94), (108, 107, 100, 99), (109, 116, 97, 92), (116, 118, 98, 97), (121, 143, 142, 122), (77, 144, 127, 128, 78), (80, 146, 145, 123), (77, 144, 127, 129, 147, 79), (123, 145, 148, 124), (79, 147, 129, 130, 146, 80), (81, 131, 138, 149, 88), (80, 146, 130, 131, 81), (88, 149, 150, 125), (77, 144, 151, 119), (125, 150, 152, 126), (119, 151, 153, 120), (88, 149, 138, 141, 91), (79, 147, 143, 121), (150, 139, 140, 152), (146, 130, 136, 145), (145, 136, 137, 148), (149, 138, 139, 150), (147, 129, 134, 143), (143, 134, 135, 142), (144, 127, 132, 151), (151, 132, 133, 153), (51, 55, 132, 127), (18, 17, 101, 102), (55, 56, 133, 132), (19, 12, 96, 103), (50, 57, 134, 129), (20, 19, 103, 104), (57, 58, 135, 134), (21, 20, 104, 105), (69, 45, 124, 148), (53, 59, 136, 130), (22, 19, 103, 106), (59, 60, 137, 136), (3, 30, 107, 85), (30, 16, 100, 107), (54, 61, 138, 131), (61, 62, 139, 138), (37, 10, 93, 78), (36, 0, 82, 77), (62, 63, 140, 139), (0, 1, 83, 82), (61, 64, 141, 138), (35, 2, 84, 79), (72, 43, 122, 142), (58, 72, 142, 135), (2, 3, 85, 84), (1, 34, 118, 83), (38, 4, 86, 80), (52, 37, 78, 128), (27, 18, 102, 113), (4, 5, 87, 86), (40, 36, 77, 119), (46, 6, 89, 88), (41, 40, 119, 120), (6, 7, 90, 89), (76, 41, 120, 153), (42, 35, 79, 121), (60, 69, 148, 137), (43, 42, 121, 122), (23, 21, 105, 117), (10, 9, 92, 93), (44, 38, 80, 123), (34, 14, 98, 118), (8, 9, 92, 94), (45, 44, 123, 124), (49, 22, 106, 91), (11, 8, 94, 95), (47, 46, 88, 125), (7, 23, 117, 90), (12, 11, 95, 96), (48, 47, 125, 126), (13, 9, 92, 97), (63, 65, 152, 140), (51, 52, 128, 127), (14, 13, 97, 98), (56, 76, 153, 133), (51, 50, 129, 127), (15, 8, 94, 99), (64, 49, 91, 141), (50, 53, 130, 129), (16, 15, 99, 100), (65, 48, 126, 152), (53, 54, 131, 130), (5, 27, 113, 87), (17, 11, 95, 101)])
me_cube_011.materials.append(mat_fronds)
me_cube_011.use_remesh_preserve_volume = False
me_cube_011.use_remesh_preserve_attributes = False
me_cube_011.use_mirror_vertex_groups = False
me_cube_011.update()
me_cube_010 = bpy.data.meshes.new('Cube.010')
me_cube_010.from_pydata([(-1.933, -1.603, -0.5323), (-3.375, -2.274, -0.9415), (-3.447, -1.283, -0.5551), (-5.124, -1.747, -1.12), (-4.861, -0.9157, -0.6752), (-6.812, -1.123, -1.422), (-7.07, -0.4682, -0.947), (-7.983, -0.7399, -1.395), (-2.103, -0.2066, -0.1134), (-0.4407, -0.2066, -0.07172), (0.7834, -0.2066, -0.07172), (-3.371, -0.2066, -0.2143), (-5.233, -0.2066, -0.4673), (-1.268, -1.853, -0.5557), (-2.702, -2.524, -0.8923), (-2.774, -1.533, -0.5455), (-4.441, -1.997, -1.027), (-4.18, -1.166, -0.6274), (-6.12, -1.373, -1.283), (-5.907, -0.2066, -0.5885), (-6.375, -0.7181, -0.8512), (-7.284, -0.9898, -1.236), (-9.086, -0.1054, -1.363), (-7.972, -0.8648, -1.388), (-6.801, -0.5931, -0.9031), (-3.78, -0.08166, -0.2161), (-4.597, -1.041, -0.6499), (-6.802, -1.248, -1.412), (-6.33, -0.08166, -0.6293), (-3.188, -1.408, -0.5484), (-5.113, -1.872, -1.114), (-2.503, -0.08166, -0.09555), (-1.68, -1.728, -0.5378), (-0.8291, -0.08166, -0.02915), (-3.365, -2.399, -0.9397), (-2.772, 0.04329, -0.07175), (-1.101, 0.04329, 0.0116), (0.645, 0.04329, 0.01594), (-4.048, 0.04329, -0.2046), (-5.377, 0.04329, -0.4044), (-1.933, 1.69, -0.5323), (-3.375, 2.361, -0.9415), (-3.447, 1.37, -0.5551), (-5.124, 1.833, -1.12), (-4.861, 1.002, -0.6752), (-6.812, 1.21, -1.422), (-6.598, 0.04329, -0.6415), (-7.07, 0.5547, -0.947), (-7.983, 0.8264, -1.395), (-9.946, 0.04329, -1.542), (-2.103, 0.2932, -0.1134), (-0.4407, 0.2932, -0.07172), (0.7834, 0.2932, -0.07172), (-3.371, 0.2932, -0.2143), (-5.233, 0.2932, -0.4673), (-1.268, 1.939, -0.5557), (-2.702, 2.611, -0.8923), (-2.774, 1.62, -0.5455), (-4.441, 2.083, -1.027), (-4.18, 1.252, -0.6274), (-6.12, 1.46, -1.283), (-5.907, 0.2932, -0.5885), (-6.375, 0.8046, -0.8512), (-7.284, 1.076, -1.236), (-9.086, 0.192, -1.363), (-7.972, 0.9514, -1.388), (-6.801, 0.6797, -0.9031), (-3.78, 0.1682, -0.2161), (-4.597, 1.127, -0.6499), (-6.802, 1.335, -1.412), (-6.33, 0.1682, -0.6293), (-3.188, 1.495, -0.5484), (-5.113, 1.958, -1.114), (-2.503, 0.1682, -0.09555), (-1.68, 1.814, -0.5378), (-0.8291, 0.1682, -0.02915), (-3.365, 2.486, -0.9397), (-1.069, 0.04329, -0.0837), (0.677, 0.04329, -0.07936), (-2.74, 0.04329, -0.1671), (-4.016, 0.04329, -0.2999), (-5.345, 0.04329, -0.4997), (-1.901, -1.603, -0.6276), (-3.343, -2.274, -1.037), (-3.415, -1.283, -0.6504), (-5.092, -1.747, -1.215), (-4.829, -0.9157, -0.7705), (-6.78, -1.123, -1.517), (-6.566, 0.04329, -0.7368), (-7.038, -0.4682, -1.042), (-7.951, -0.7399, -1.49), (-9.914, 0.04329, -1.637), (-0.4087, -0.2066, -0.167), (0.8154, -0.2066, -0.167), (-2.071, -0.2066, -0.2087), (-3.339, -0.2066, -0.3096), (-5.201, -0.2066, -0.5626), (-1.236, -1.853, -0.651), (-2.67, -2.524, -0.9876), (-2.742, -1.533, -0.6408), (-4.409, -1.997, -1.122), (-4.148, -1.166, -0.7227), (-6.088, -1.373, -1.378), (-5.874, -0.2066, -0.6838), (-6.343, -0.7181, -0.9465), (-7.252, -0.9898, -1.331), (-9.054, -0.1054, -1.458), (-5.081, -1.872, -1.209), (-3.156, -1.408, -0.6438), (-0.797, -0.08166, -0.1245), (-4.565, -1.041, -0.7452), (-3.748, -0.08166, -0.3114), (-2.471, -0.08166, -0.1909), (-6.77, -1.248, -1.507), (-6.298, -0.08166, -0.7246), (-6.768, -0.5931, -0.9984), (-1.648, -1.728, -0.6331), (-7.94, -0.8648, -1.484), (-3.333, -2.399, -1.035), (-1.901, 1.69, -0.6276), (-3.343, 2.361, -1.037), (-3.415, 1.37, -0.6504), (-5.092, 1.833, -1.215), (-4.829, 1.002, -0.7705), (-6.78, 1.21, -1.517), (-7.038, 0.5547, -1.042), (-7.951, 0.8264, -1.49), (-0.4087, 0.2932, -0.167), (0.8154, 0.2932, -0.167), (-2.071, 0.2932, -0.2087), (-3.339, 0.2932, -0.3096), (-5.201, 0.2932, -0.5626), (-1.236, 1.939, -0.651), (-2.67, 2.611, -0.9876), (-2.742, 1.62, -0.6408), (-4.409, 2.083, -1.122), (-4.148, 1.252, -0.7227), (-6.088, 1.46, -1.378), (-5.874, 0.2932, -0.6838), (-6.343, 0.8046, -0.9465), (-7.252, 1.076, -1.331), (-9.054, 0.192, -1.458), (-5.081, 1.958, -1.209), (-3.156, 1.495, -0.6438), (-0.797, 0.1682, -0.1245), (-4.565, 1.127, -0.7452), (-3.748, 0.1682, -0.3114), (-2.471, 0.1682, -0.1909), (-6.77, 1.335, -1.507), (-6.298, 0.1682, -0.7246), (-6.768, 0.6797, -0.9984), (-1.648, 1.814, -0.6331), (-7.94, 0.9514, -1.484), (-3.333, 2.486, -1.035)], [], [(2, 29, 30, 3), (36, 33, 9, 10, 37), (38, 25, 26, 4), (36, 33, 9, 8, 31, 35), (4, 26, 27, 5), (35, 31, 8, 11, 25, 38), (39, 12, 19, 28, 46), (38, 25, 11, 12, 39), (46, 28, 24, 6), (36, 33, 32, 0), (6, 24, 23, 7), (0, 32, 34, 1), (46, 28, 19, 22, 49), (35, 31, 29, 2), (24, 20, 21, 23), (25, 11, 17, 26), (26, 17, 18, 27), (28, 19, 20, 24), (31, 8, 15, 29), (29, 15, 16, 30), (33, 9, 13, 32), (32, 13, 14, 34), (42, 43, 72, 71), (36, 37, 52, 51, 75), (38, 44, 68, 67), (36, 35, 73, 50, 51, 75), (44, 45, 69, 68), (35, 38, 67, 53, 50, 73), (39, 46, 70, 61, 54), (38, 39, 54, 53, 67), (46, 47, 66, 70), (36, 40, 74, 75), (47, 48, 65, 66), (40, 41, 76, 74), (46, 49, 64, 61, 70), (35, 42, 71, 73), (66, 65, 63, 62), (67, 68, 59, 53), (68, 69, 60, 59), (70, 66, 62, 61), (73, 71, 57, 50), (71, 72, 58, 57), (75, 74, 55, 51), (74, 76, 56, 55), (84, 85, 107, 108), (77, 78, 93, 92, 109), (80, 86, 110, 111), (77, 79, 112, 94, 92, 109), (86, 87, 113, 110), (79, 80, 111, 95, 94, 112), (81, 88, 114, 103, 96), (80, 81, 96, 95, 111), (88, 89, 115, 114), (77, 82, 116, 109), (89, 90, 117, 115), (82, 83, 118, 116), (88, 91, 106, 103, 114), (79, 84, 108, 112), (115, 117, 105, 104), (111, 110, 101, 95), (110, 113, 102, 101), (114, 115, 104, 103), (112, 108, 99, 94), (108, 107, 100, 99), (109, 116, 97, 92), (116, 118, 98, 97), (121, 143, 142, 122), (77, 144, 127, 128, 78), (80, 146, 145, 123), (77, 144, 127, 129, 147, 79), (123, 145, 148, 124), (79, 147, 129, 130, 146, 80), (81, 131, 138, 149, 88), (80, 146, 130, 131, 81), (88, 149, 150, 125), (77, 144, 151, 119), (125, 150, 152, 126), (119, 151, 153, 120), (88, 149, 138, 141, 91), (79, 147, 143, 121), (150, 139, 140, 152), (146, 130, 136, 145), (145, 136, 137, 148), (149, 138, 139, 150), (147, 129, 134, 143), (143, 134, 135, 142), (144, 127, 132, 151), (151, 132, 133, 153), (51, 55, 132, 127), (18, 17, 101, 102), (55, 56, 133, 132), (19, 12, 96, 103), (50, 57, 134, 129), (20, 19, 103, 104), (57, 58, 135, 134), (21, 20, 104, 105), (69, 45, 124, 148), (53, 59, 136, 130), (22, 19, 103, 106), (59, 60, 137, 136), (3, 30, 107, 85), (30, 16, 100, 107), (54, 61, 138, 131), (61, 62, 139, 138), (37, 10, 93, 78), (36, 0, 82, 77), (62, 63, 140, 139), (0, 1, 83, 82), (61, 64, 141, 138), (35, 2, 84, 79), (72, 43, 122, 142), (58, 72, 142, 135), (2, 3, 85, 84), (1, 34, 118, 83), (38, 4, 86, 80), (52, 37, 78, 128), (27, 18, 102, 113), (4, 5, 87, 86), (40, 36, 77, 119), (46, 6, 89, 88), (41, 40, 119, 120), (6, 7, 90, 89), (76, 41, 120, 153), (42, 35, 79, 121), (60, 69, 148, 137), (43, 42, 121, 122), (23, 21, 105, 117), (10, 9, 92, 93), (44, 38, 80, 123), (34, 14, 98, 118), (8, 9, 92, 94), (45, 44, 123, 124), (49, 22, 106, 91), (11, 8, 94, 95), (47, 46, 88, 125), (7, 23, 117, 90), (12, 11, 95, 96), (48, 47, 125, 126), (13, 9, 92, 97), (63, 65, 152, 140), (51, 52, 128, 127), (14, 13, 97, 98), (56, 76, 153, 133), (51, 50, 129, 127), (15, 8, 94, 99), (64, 49, 91, 141), (50, 53, 130, 129), (16, 15, 99, 100), (65, 48, 126, 152), (53, 54, 131, 130), (5, 27, 113, 87), (17, 11, 95, 101)])
me_cube_010.materials.append(mat_fronds)
me_cube_010.use_remesh_preserve_volume = False
me_cube_010.use_remesh_preserve_attributes = False
me_cube_010.use_mirror_vertex_groups = False
me_cube_010.update()
me_cube_003 = bpy.data.meshes.new('Cube.003')
me_cube_003.from_pydata([(-1.933, -1.603, -0.5323), (-3.375, -2.274, -0.9415), (-3.447, -1.283, -0.5551), (-5.124, -1.747, -1.12), (-4.861, -0.9157, -0.6752), (-6.812, -1.123, -1.422), (-7.07, -0.4682, -0.947), (-7.983, -0.7399, -1.395), (-2.103, -0.2066, -0.1134), (-0.4407, -0.2066, -0.07172), (0.7834, -0.2066, -0.07172), (-3.371, -0.2066, -0.2143), (-5.233, -0.2066, -0.4673), (-1.268, -1.853, -0.5557), (-2.702, -2.524, -0.8923), (-2.774, -1.533, -0.5455), (-4.441, -1.997, -1.027), (-4.18, -1.166, -0.6274), (-6.12, -1.373, -1.283), (-5.907, -0.2066, -0.5885), (-6.375, -0.7181, -0.8512), (-7.284, -0.9898, -1.236), (-9.086, -0.1054, -1.363), (-7.972, -0.8648, -1.388), (-6.801, -0.5931, -0.9031), (-3.78, -0.08166, -0.2161), (-4.597, -1.041, -0.6499), (-6.802, -1.248, -1.412), (-6.33, -0.08166, -0.6293), (-3.188, -1.408, -0.5484), (-5.113, -1.872, -1.114), (-2.503, -0.08166, -0.09555), (-1.68, -1.728, -0.5378), (-0.8291, -0.08166, -0.02915), (-3.365, -2.399, -0.9397), (-2.772, 0.04329, -0.07175), (-1.101, 0.04329, 0.0116), (0.645, 0.04329, 0.01594), (-4.048, 0.04329, -0.2046), (-5.377, 0.04329, -0.4044), (-1.933, 1.69, -0.5323), (-3.375, 2.361, -0.9415), (-3.447, 1.37, -0.5551), (-5.124, 1.833, -1.12), (-4.861, 1.002, -0.6752), (-6.812, 1.21, -1.422), (-6.598, 0.04329, -0.6415), (-7.07, 0.5547, -0.947), (-7.983, 0.8264, -1.395), (-9.946, 0.04329, -1.542), (-2.103, 0.2932, -0.1134), (-0.4407, 0.2932, -0.07172), (0.7834, 0.2932, -0.07172), (-3.371, 0.2932, -0.2143), (-5.233, 0.2932, -0.4673), (-1.268, 1.939, -0.5557), (-2.702, 2.611, -0.8923), (-2.774, 1.62, -0.5455), (-4.441, 2.083, -1.027), (-4.18, 1.252, -0.6274), (-6.12, 1.46, -1.283), (-5.907, 0.2932, -0.5885), (-6.375, 0.8046, -0.8512), (-7.284, 1.076, -1.236), (-9.086, 0.192, -1.363), (-7.972, 0.9514, -1.388), (-6.801, 0.6797, -0.9031), (-3.78, 0.1682, -0.2161), (-4.597, 1.127, -0.6499), (-6.802, 1.335, -1.412), (-6.33, 0.1682, -0.6293), (-3.188, 1.495, -0.5484), (-5.113, 1.958, -1.114), (-2.503, 0.1682, -0.09555), (-1.68, 1.814, -0.5378), (-0.8291, 0.1682, -0.02915), (-3.365, 2.486, -0.9397), (-1.069, 0.04329, -0.0837), (0.677, 0.04329, -0.07936), (-2.74, 0.04329, -0.1671), (-4.016, 0.04329, -0.2999), (-5.345, 0.04329, -0.4997), (-1.901, -1.603, -0.6276), (-3.343, -2.274, -1.037), (-3.415, -1.283, -0.6504), (-5.092, -1.747, -1.215), (-4.829, -0.9157, -0.7705), (-6.78, -1.123, -1.517), (-6.566, 0.04329, -0.7368), (-7.038, -0.4682, -1.042), (-7.951, -0.7399, -1.49), (-9.914, 0.04329, -1.637), (-0.4087, -0.2066, -0.167), (0.8154, -0.2066, -0.167), (-2.071, -0.2066, -0.2087), (-3.339, -0.2066, -0.3096), (-5.201, -0.2066, -0.5626), (-1.236, -1.853, -0.651), (-2.67, -2.524, -0.9876), (-2.742, -1.533, -0.6408), (-4.409, -1.997, -1.122), (-4.148, -1.166, -0.7227), (-6.088, -1.373, -1.378), (-5.874, -0.2066, -0.6838), (-6.343, -0.7181, -0.9465), (-7.252, -0.9898, -1.331), (-9.054, -0.1054, -1.458), (-5.081, -1.872, -1.209), (-3.156, -1.408, -0.6438), (-0.797, -0.08166, -0.1245), (-4.565, -1.041, -0.7452), (-3.748, -0.08166, -0.3114), (-2.471, -0.08166, -0.1909), (-6.77, -1.248, -1.507), (-6.298, -0.08166, -0.7246), (-6.768, -0.5931, -0.9984), (-1.648, -1.728, -0.6331), (-7.94, -0.8648, -1.484), (-3.333, -2.399, -1.035), (-1.901, 1.69, -0.6276), (-3.343, 2.361, -1.037), (-3.415, 1.37, -0.6504), (-5.092, 1.833, -1.215), (-4.829, 1.002, -0.7705), (-6.78, 1.21, -1.517), (-7.038, 0.5547, -1.042), (-7.951, 0.8264, -1.49), (-0.4087, 0.2932, -0.167), (0.8154, 0.2932, -0.167), (-2.071, 0.2932, -0.2087), (-3.339, 0.2932, -0.3096), (-5.201, 0.2932, -0.5626), (-1.236, 1.939, -0.651), (-2.67, 2.611, -0.9876), (-2.742, 1.62, -0.6408), (-4.409, 2.083, -1.122), (-4.148, 1.252, -0.7227), (-6.088, 1.46, -1.378), (-5.874, 0.2932, -0.6838), (-6.343, 0.8046, -0.9465), (-7.252, 1.076, -1.331), (-9.054, 0.192, -1.458), (-5.081, 1.958, -1.209), (-3.156, 1.495, -0.6438), (-0.797, 0.1682, -0.1245), (-4.565, 1.127, -0.7452), (-3.748, 0.1682, -0.3114), (-2.471, 0.1682, -0.1909), (-6.77, 1.335, -1.507), (-6.298, 0.1682, -0.7246), (-6.768, 0.6797, -0.9984), (-1.648, 1.814, -0.6331), (-7.94, 0.9514, -1.484), (-3.333, 2.486, -1.035)], [], [(2, 29, 30, 3), (36, 33, 9, 10, 37), (38, 25, 26, 4), (36, 33, 9, 8, 31, 35), (4, 26, 27, 5), (35, 31, 8, 11, 25, 38), (39, 12, 19, 28, 46), (38, 25, 11, 12, 39), (46, 28, 24, 6), (36, 33, 32, 0), (6, 24, 23, 7), (0, 32, 34, 1), (46, 28, 19, 22, 49), (35, 31, 29, 2), (24, 20, 21, 23), (25, 11, 17, 26), (26, 17, 18, 27), (28, 19, 20, 24), (31, 8, 15, 29), (29, 15, 16, 30), (33, 9, 13, 32), (32, 13, 14, 34), (42, 43, 72, 71), (36, 37, 52, 51, 75), (38, 44, 68, 67), (36, 35, 73, 50, 51, 75), (44, 45, 69, 68), (35, 38, 67, 53, 50, 73), (39, 46, 70, 61, 54), (38, 39, 54, 53, 67), (46, 47, 66, 70), (36, 40, 74, 75), (47, 48, 65, 66), (40, 41, 76, 74), (46, 49, 64, 61, 70), (35, 42, 71, 73), (66, 65, 63, 62), (67, 68, 59, 53), (68, 69, 60, 59), (70, 66, 62, 61), (73, 71, 57, 50), (71, 72, 58, 57), (75, 74, 55, 51), (74, 76, 56, 55), (84, 85, 107, 108), (77, 78, 93, 92, 109), (80, 86, 110, 111), (77, 79, 112, 94, 92, 109), (86, 87, 113, 110), (79, 80, 111, 95, 94, 112), (81, 88, 114, 103, 96), (80, 81, 96, 95, 111), (88, 89, 115, 114), (77, 82, 116, 109), (89, 90, 117, 115), (82, 83, 118, 116), (88, 91, 106, 103, 114), (79, 84, 108, 112), (115, 117, 105, 104), (111, 110, 101, 95), (110, 113, 102, 101), (114, 115, 104, 103), (112, 108, 99, 94), (108, 107, 100, 99), (109, 116, 97, 92), (116, 118, 98, 97), (121, 143, 142, 122), (77, 144, 127, 128, 78), (80, 146, 145, 123), (77, 144, 127, 129, 147, 79), (123, 145, 148, 124), (79, 147, 129, 130, 146, 80), (81, 131, 138, 149, 88), (80, 146, 130, 131, 81), (88, 149, 150, 125), (77, 144, 151, 119), (125, 150, 152, 126), (119, 151, 153, 120), (88, 149, 138, 141, 91), (79, 147, 143, 121), (150, 139, 140, 152), (146, 130, 136, 145), (145, 136, 137, 148), (149, 138, 139, 150), (147, 129, 134, 143), (143, 134, 135, 142), (144, 127, 132, 151), (151, 132, 133, 153), (51, 55, 132, 127), (18, 17, 101, 102), (55, 56, 133, 132), (19, 12, 96, 103), (50, 57, 134, 129), (20, 19, 103, 104), (57, 58, 135, 134), (21, 20, 104, 105), (69, 45, 124, 148), (53, 59, 136, 130), (22, 19, 103, 106), (59, 60, 137, 136), (3, 30, 107, 85), (30, 16, 100, 107), (54, 61, 138, 131), (61, 62, 139, 138), (37, 10, 93, 78), (36, 0, 82, 77), (62, 63, 140, 139), (0, 1, 83, 82), (61, 64, 141, 138), (35, 2, 84, 79), (72, 43, 122, 142), (58, 72, 142, 135), (2, 3, 85, 84), (1, 34, 118, 83), (38, 4, 86, 80), (52, 37, 78, 128), (27, 18, 102, 113), (4, 5, 87, 86), (40, 36, 77, 119), (46, 6, 89, 88), (41, 40, 119, 120), (6, 7, 90, 89), (76, 41, 120, 153), (42, 35, 79, 121), (60, 69, 148, 137), (43, 42, 121, 122), (23, 21, 105, 117), (10, 9, 92, 93), (44, 38, 80, 123), (34, 14, 98, 118), (8, 9, 92, 94), (45, 44, 123, 124), (49, 22, 106, 91), (11, 8, 94, 95), (47, 46, 88, 125), (7, 23, 117, 90), (12, 11, 95, 96), (48, 47, 125, 126), (13, 9, 92, 97), (63, 65, 152, 140), (51, 52, 128, 127), (14, 13, 97, 98), (56, 76, 153, 133), (51, 50, 129, 127), (15, 8, 94, 99), (64, 49, 91, 141), (50, 53, 130, 129), (16, 15, 99, 100), (65, 48, 126, 152), (53, 54, 131, 130), (5, 27, 113, 87), (17, 11, 95, 101)])
me_cube_003.materials.append(mat_fronds)
me_cube_003.use_remesh_preserve_volume = False
me_cube_003.use_remesh_preserve_attributes = False
me_cube_003.use_mirror_vertex_groups = False
me_cube_003.update()
me_mesh = bpy.data.meshes.new('Mesh')
me_mesh.from_pydata([(0.4442, -0.965, -1.223e-07), (1.562e-07, -0.5208, -1.031e-07), (-0.4442, -0.965, -1.251e-07), (4.029e-07, -1.409, -1.444e-07), (0.3418, -0.965, 0.5939), (-0.04459, -0.5772, 0.5847), (-0.4326, -0.965, 0.5755), (-0.04459, -1.353, 0.5847), (0.1945, -0.965, 1.186), (-0.1405, -0.6276, 1.17), (-0.478, -0.965, 1.154), (-0.1405, -1.302, 1.17), (0.04493, -0.965, 1.77), (-0.2461, -0.6715, 1.75), (-0.5399, -0.965, 1.73), (-0.2461, -1.259, 1.75), (-0.08282, -0.965, 2.343), (-0.3373, -0.7086, 2.322), (-0.5944, -0.965, 2.3), (-0.3373, -1.221, 2.322), (-0.1779, -0.965, 2.9), (-0.4029, -0.739, 2.88), (-0.6299, -0.965, 2.86), (-0.4029, -1.191, 2.88), (-0.2375, -0.965, 3.435), (-0.4395, -0.7628, 3.419), (-0.6427, -0.965, 3.404), (-0.4395, -1.167, 3.419), (-0.2625, -0.965, 3.943), (-0.4471, -0.7805, 3.936), (-0.6322, -0.965, 3.929), (-0.4471, -1.15, 3.936), (-0.2529, -0.965, 4.42), (-0.425, -0.7926, 4.425), (-0.5969, -0.965, 4.431), (-0.425, -1.137, 4.425), (-0.206, -0.965, 4.858), (-0.3688, -0.8001, 4.882), (-0.531, -0.965, 4.906), (-0.3688, -1.13, 4.882), (-0.1154, -0.965, 5.254), (-0.2693, -0.8035, 5.302), (-0.4229, -0.965, 5.35), (-0.2693, -1.126, 5.302), (0.02911, -0.965, 5.603), (-0.1121, -0.804, 5.68), (-0.2533, -0.965, 5.757), (-0.1121, -1.126, 5.68), (0.2402, -0.965, 5.905), (0.1199, -0.804, 6.012), (-0.0004655, -0.965, 6.119), (0.1199, -1.126, 6.012)], [], [(0, 4, 7, 3), (1, 5, 4, 0), (2, 6, 5, 1), (3, 7, 6, 2), (4, 8, 11, 7), (5, 9, 8, 4), (6, 10, 9, 5), (7, 11, 10, 6), (8, 12, 15, 11), (9, 13, 12, 8), (10, 14, 13, 9), (11, 15, 14, 10), (12, 16, 19, 15), (13, 17, 16, 12), (14, 18, 17, 13), (15, 19, 18, 14), (16, 20, 23, 19), (17, 21, 20, 16), (18, 22, 21, 17), (19, 23, 22, 18), (20, 24, 27, 23), (21, 25, 24, 20), (22, 26, 25, 21), (23, 27, 26, 22), (24, 28, 31, 27), (25, 29, 28, 24), (26, 30, 29, 25), (27, 31, 30, 26), (28, 32, 35, 31), (29, 33, 32, 28), (30, 34, 33, 29), (31, 35, 34, 30), (32, 36, 39, 35), (33, 37, 36, 32), (34, 38, 37, 33), (35, 39, 38, 34), (36, 40, 43, 39), (37, 41, 40, 36), (38, 42, 41, 37), (39, 43, 42, 38), (40, 44, 47, 43), (41, 45, 44, 40), (42, 46, 45, 41), (43, 47, 46, 42), (44, 48, 51, 47), (45, 49, 48, 44), (46, 50, 49, 45), (47, 51, 50, 46)])
me_mesh.polygons.foreach_set('use_smooth', [True] * 48)
_uv = me_mesh.uv_layers.new(name='UVMap')
_uv.uv.foreach_set('vector', [0.9444, -0.7796, 0.9483, -0.5326, 0.7031, -0.5326, 0.6998, -0.7769, 0.2107, -0.7769, 0.2074, -0.5326, -0.0378, -0.5326, -0.03393, -0.7796, 0.4552, -0.7744, 0.4552, -0.5329, 0.2074, -0.5326, 0.2107, -0.7769, 0.6998, -0.7769, 0.7031, -0.5326, 0.4552, -0.5329, 0.4552, -0.7744, 0.9483, -0.5326, 0.9441, -0.2871, 0.7004, -0.2876, 0.7031, -0.5326, 0.2074, -0.5326, 0.2101, -0.2876, -0.03362, -0.2871, -0.0378, -0.5326, 0.4552, -0.5329, 0.4552, -0.2879, 0.2101, -0.2876, 0.2074, -0.5326, 0.7031, -0.5326, 0.7004, -0.2876, 0.4552, -0.2879, 0.4552, -0.5329, 0.9441, -0.2871, 0.9398, -0.0453, 0.6978, -0.04576, 0.7004, -0.2876, 0.2101, -0.2876, 0.2126, -0.04576, -0.02933, -0.0453, -0.03362, -0.2871, 0.4552, -0.2879, 0.4552, -0.04601, 0.2126, -0.04576, 0.2101, -0.2876, 0.7004, -0.2876, 0.6978, -0.04576, 0.4552, -0.04601, 0.4552, -0.2879, 0.9398, -0.0453, 0.9367, 0.1912, 0.6958, 0.1909, 0.6978, -0.04576, 0.2126, -0.04576, 0.2146, 0.1909, -0.02618, 0.1912, -0.02933, -0.0453, 0.4552, -0.04601, 0.4552, 0.1907, 0.2146, 0.1909, 0.2126, -0.04576, 0.6978, -0.04576, 0.6958, 0.1909, 0.4552, 0.1907, 0.4552, -0.04601, 0.9367, 0.1912, 0.9347, 0.4207, 0.6944, 0.4205, 0.6958, 0.1909, 0.2146, 0.1909, 0.2161, 0.4205, -0.02423, 0.4207, -0.02618, 0.1912, 0.4552, 0.1907, 0.4552, 0.4204, 0.2161, 0.4205, 0.2146, 0.1909, 0.6958, 0.1909, 0.6944, 0.4205, 0.4552, 0.4204, 0.4552, 0.1907, 0.9347, 0.4207, 0.9339, 0.6414, 0.6933, 0.6413, 0.6944, 0.4205, 0.2161, 0.4205, 0.2172, 0.6413, -0.02341, 0.6414, -0.02423, 0.4207, 0.4552, 0.4204, 0.4552, 0.6413, 0.2172, 0.6413, 0.2161, 0.4205, 0.6944, 0.4205, 0.6933, 0.6413, 0.4552, 0.6413, 0.4552, 0.4204, 0.9339, 0.6414, 0.9342, 0.8516, 0.6926, 0.8516, 0.6933, 0.6413, 0.2172, 0.6413, 0.2179, 0.8516, -0.02371, 0.8516, -0.02341, 0.6414, 0.4552, 0.6413, 0.4552, 0.8517, 0.2179, 0.8516, 0.2172, 0.6413, 0.6933, 0.6413, 0.6926, 0.8516, 0.4552, 0.8517, 0.4552, 0.6413, 0.9342, 0.8516, 0.9357, 1.05, 0.6921, 1.05, 0.6926, 0.8516, 0.2179, 0.8516, 0.2184, 1.05, -0.02524, 1.05, -0.02371, 0.8516, 0.4552, 0.8517, 0.4552, 1.05, 0.2184, 1.05, 0.2179, 0.8516, 0.6926, 0.8516, 0.6921, 1.05, 0.4552, 1.05, 0.4552, 0.8517, 0.9357, 1.05, 0.9391, 1.237, 0.6921, 1.237, 0.6921, 1.05, 0.2184, 1.05, 0.2184, 1.237, -0.02857, 1.237, -0.02524, 1.05, 0.4552, 1.05, 0.4552, 1.238, 0.2184, 1.237, 0.2184, 1.05, 0.6921, 1.05, 0.6921, 1.237, 0.4552, 1.238, 0.4552, 1.05, 0.9391, 1.237, 0.9459, 1.413, 0.6939, 1.414, 0.6921, 1.237, 0.2184, 1.237, 0.2166, 1.414, -0.03544, 1.413, -0.02857, 1.237, 0.4552, 1.238, 0.4552, 1.415, 0.2166, 1.414, 0.2184, 1.237, 0.6921, 1.237, 0.6939, 1.414, 0.4552, 1.415, 0.4552, 1.238, 0.9459, 1.413, 0.9612, 1.582, 0.7017, 1.586, 0.6939, 1.414, 0.2166, 1.414, 0.2088, 1.586, -0.05069, 1.582, -0.03544, 1.413, 0.4552, 1.415, 0.4552, 1.589, 0.2088, 1.586, 0.2166, 1.414, 0.6939, 1.414, 0.7017, 1.586, 0.4552, 1.589, 0.4552, 1.415, 0.9612, 1.582, 0.999, 1.751, 0.7307, 1.768, 0.7017, 1.586, 0.2088, 1.586, 0.1798, 1.768, -0.08848, 1.751, -0.05069, 1.582, 0.4552, 1.589, 0.4552, 1.78, 0.1798, 1.768, 0.2088, 1.586, 0.7017, 1.586, 0.7307, 1.768, 0.4552, 1.78, 0.4552, 1.589])
me_mesh.materials.append(mat_palm_wood)
me_mesh.use_remesh_preserve_volume = False
me_mesh.use_remesh_preserve_attributes = False
me_mesh.use_mirror_vertex_groups = False
me_mesh.update()

# ---- objects
ob_trunk_009 = bpy.data.objects.new('trunk.009', me_cube_019)
ob_trunk_008 = bpy.data.objects.new('trunk.008', me_cube_018)
ob_trunk_007 = bpy.data.objects.new('trunk.007', me_cube_017)
ob_trunk_006 = bpy.data.objects.new('trunk.006', me_cube_016)
ob_trunk_005 = bpy.data.objects.new('trunk.005', me_cube_015)
ob_trunk_004 = bpy.data.objects.new('trunk.004', me_cube_013)
ob_trunk_003 = bpy.data.objects.new('trunk.003', me_cube_012)
ob_trunk_002 = bpy.data.objects.new('trunk.002', me_cube_011)
ob_trunk_001 = bpy.data.objects.new('trunk.001', me_cube_010)
ob_trunk = bpy.data.objects.new('trunk', me_cube_003)
ob_frond = bpy.data.objects.new('frond', me_mesh)

# ---- transforms, parenting, visibility, modifiers, constraints
ob_trunk_009.location = (-0.006163, -0.6504, 5.799)
ob_trunk_009.rotation_euler = (-0.169, -0.537, -1.401)
ob_trunk_009.scale = (0.3061, 0.5039, 0.4711)
ob_trunk_009.lineart.crease_threshold = 0.0
ob_trunk_008.location = (0.2808, -0.8264, 6.018)
ob_trunk_008.rotation_euler = (0.1381, -0.1374, -3.22)
ob_trunk_008.scale = (0.1961, 0.2639, 0.2639)
ob_trunk_008.lineart.crease_threshold = 0.0
ob_trunk_007.location = (0.1, -1.045, 6.086)
ob_trunk_007.rotation_euler = (-0.004293, 0.283, -4.829)
ob_trunk_007.scale = (0.1549, 0.2083, 0.2083)
ob_trunk_007.lineart.crease_threshold = 0.0
ob_trunk_006.location = (-0.2414, -1.057, 6.001)
ob_trunk_006.rotation_euler = (-0.24, 0.1515, -5.832)
ob_trunk_006.scale = (0.2569, 0.3456, 0.3456)
ob_trunk_006.lineart.crease_threshold = 0.0
ob_trunk_005.location = (0.08955, -0.6918, 5.943)
ob_trunk_005.rotation_euler = (0.263, -0.003771, -1.711)
ob_trunk_005.scale = (0.247, 0.3322, 0.3322)
ob_trunk_005.lineart.crease_threshold = 0.0
ob_trunk_004.location = (0.05396, -1.092, 5.893)
ob_trunk_004.rotation_euler = (0.2049, -0.3966, 0.3472)
ob_trunk_004.scale = (0.2832, 0.381, 0.381)
ob_trunk_004.lineart.crease_threshold = 0.0
ob_trunk_003.location = (0.01894, -1.319, 5.808)
ob_trunk_003.rotation_euler = (-0.0292, 0.2815, -4.919)
ob_trunk_003.scale = (0.2569, 0.3456, 0.3456)
ob_trunk_003.lineart.crease_threshold = 0.0
ob_trunk_002.location = (0.3022, -0.8913, 6.03)
ob_trunk_002.rotation_euler = (0.247, 0.1396, -3.747)
ob_trunk_002.scale = (0.1549, 0.2083, 0.2083)
ob_trunk_002.lineart.crease_threshold = 0.0
ob_trunk_001.location = (0.3263, -0.749, 5.823)
ob_trunk_001.rotation_euler = (-0.02283, -0.1932, -2.309)
ob_trunk_001.scale = (0.3254, 0.4378, 0.4378)
ob_trunk_001.lineart.crease_threshold = 0.0
ob_trunk.location = (-0.1994, -0.8249, 5.971)
ob_trunk.rotation_euler = (-0.2115, -0.24, -0.05486)
ob_trunk.scale = (0.3254, 0.4378, 0.4378)
ob_trunk.lineart.crease_threshold = 0.0
ob_frond.location = (0.0, 0.0, 0.0)
ob_frond.lineart.crease_threshold = 0.0

# ---- collection membership
col_collection_1.objects.link(ob_trunk_009)
col_collection_1.objects.link(ob_trunk_008)
col_collection_1.objects.link(ob_trunk_007)
col_collection_1.objects.link(ob_trunk_006)
col_collection_1.objects.link(ob_trunk_005)
col_collection_1.objects.link(ob_trunk_004)
col_collection_1.objects.link(ob_trunk_003)
col_collection_1.objects.link(ob_trunk_002)
col_collection_1.objects.link(ob_trunk_001)
col_collection_1.objects.link(ob_trunk)
col_collection_1.objects.link(ob_frond)

# ---- scene / render settings (as saved in the file)
scene.frame_start = 1; scene.frame_end = 250; scene.frame_set(0)
scene.render.engine = 'CYCLES'
scene.render.resolution_percentage = 50
scene.render.dither_intensity = 0.0
scene.cycles.use_denoising = False
scene.cycles.samples = 128
scene.cycles.sampling_pattern = 'TABULATED_SOBOL'
scene.cycles.light_sampling_threshold = 0.0
scene.cycles.use_adaptive_sampling = False
scene.cycles.use_light_tree = False
scene.cycles.blur_glossy = 0.0
scene.cycles.sample_clamp_indirect = 0.0
scene.view_settings.view_transform = 'Standard'
bpy.context.view_layer.update()

# ---- added for rendering (the .blend has no active camera and no usable light): camera, sun
cam_auto = bpy.data.cameras.new('AutoCamera')
cam_auto.lens = 50.0
cam_auto.sensor_width = 36.0
cam_auto.clip_end = 1000.0
ob_auto_camera = bpy.data.objects.new('AutoCamera', cam_auto)
scene.collection.objects.link(ob_auto_camera)
ob_auto_camera.location = (10.6343, -13.83, 11.8798)
ob_auto_camera.rotation_euler = (1.09748, -7.21219e-08, 0.694738)
scene.camera = ob_auto_camera
light_auto_sun = bpy.data.lights.new('AutoSun', 'SUN')
light_auto_sun.energy = 3.0
light_auto_sun.angle = 0.0523599
ob_auto_sun = bpy.data.objects.new('AutoSun', light_auto_sun)
scene.collection.objects.link(ob_auto_sun)
ob_auto_sun.rotation_euler = (0.872665, 0.174533, 0.523599)
bpy.context.view_layer.update()
